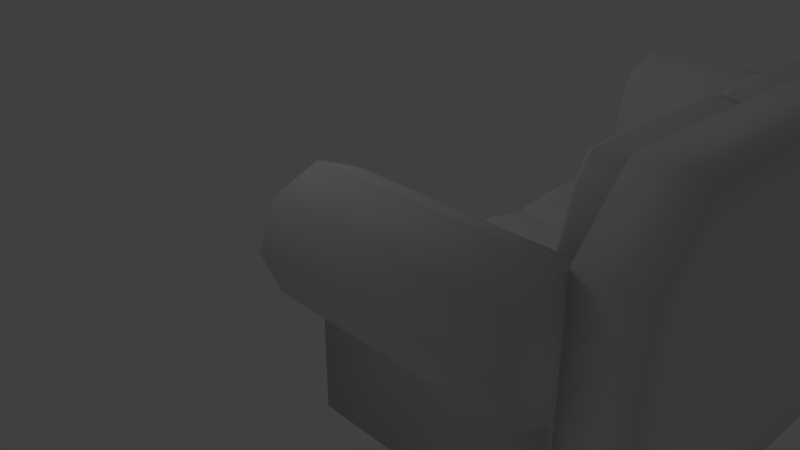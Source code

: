 # Source: couch.blend  (saved by Blender 2.79.0; exported with 4.5.12 LTS)
import bpy
from mathutils import Matrix  # noqa: F401  (used for matrix-valued properties, if any)

bpy.ops.wm.read_factory_settings(use_empty=True)
scene = bpy.context.scene
scene.name = 'Scene'

# ---- collections
col_collection_1 = bpy.data.collections.new('Collection 1'); scene.collection.children.link(col_collection_1)

# ---- world
world_world = bpy.data.worlds.new('World'); scene.world = world_world
world_world.color = (0.05088, 0.05088, 0.05088)
world_world.use_sun_shadow = False
world_world.sun_shadow_jitter_overblur = 0.0
world_world.cycles.sampling_method = 'MANUAL'

# ---- cameras
cam_camera = bpy.data.cameras.new('Camera')
cam_camera.clip_end = 100.0
cam_camera.lens = 35.0
cam_camera.sensor_width = 32.0
cam_camera.sensor_height = 18.0
cam_camera.ortho_scale = 7.314
cam_camera.dof.focus_distance = 0.0

# ---- lights
light_lamp = bpy.data.lights.new('Lamp', 'POINT')
light_lamp.transmission_factor = 0.0
light_lamp.cutoff_distance = 30.0
light_lamp.energy = 100.0
light_lamp.shadow_buffer_clip_start = 1.001
light_lamp.shadow_soft_size = 2.107
light_lamp.shadow_maximum_resolution = 0.006
light_lamp.use_absolute_resolution = True

# ---- meshes
me_cube_004 = bpy.data.meshes.new('Cube.004')
me_cube_004.from_pydata([(-1.515, -1.515, -0.4437), (-1.515, -1.515, 0.4437), (-1.64, 0.2815, -0.4437), (-1.64, 0.2815, 0.4437), (0.2815, -1.64, -0.4437), (0.2815, -1.64, 0.4437), (-1.528, -1.528, 5.96e-08), (-1.64, -0.6482, -0.4437), (-1.515, 1.274, 0.4437), (-1.515, 1.274, -0.4437), (0.2815, 1.336, -0.4437), (0.2815, 1.336, 0.4437), (1.336, 0.2815, 0.4437), (1.336, 0.2815, -0.4437), (1.274, -1.515, -0.4437), (1.274, -1.515, 0.4437), (1.274, 1.274, 0.4437), (1.274, 1.274, -0.4437), (-1.349, 0.2529, -0.5925), (-1.317, -1.317, -0.5904), (-1.317, -1.317, 0.5904), (-1.349, 0.2529, 0.5925), (0.2503, 0.2503, -0.5986), (0.2503, 0.2503, 0.5986), (0.2529, -1.349, 0.5925), (1.121, -1.317, 0.5904), (0.2529, -1.349, -0.5925), (0.2529, 1.136, -0.5925), (-1.317, 1.121, -0.5904), (-1.317, 1.121, 0.5904), (0.2529, 1.136, 0.5925), (1.121, -1.317, -0.5904), (1.136, 0.2529, -0.5925), (1.136, 0.2529, 0.5925), (1.121, 1.121, -0.5904), (1.121, 1.121, 0.5904), (-1.64, -0.6482, 0.4437), (-1.653, 0.2841, 5.96e-08), (-1.549, 0.2672, -0.5493), (-1.432, 1.205, -0.5493), (0.8401, -1.64, 0.4437), (1.205, 1.205, -0.5493), (1.263, 0.2672, -0.5493), (0.2841, -1.653, 5.96e-08), (-0.6482, -1.64, -0.4437), (-0.6482, -1.64, 0.4437), (-1.528, 1.284, 5.96e-08), (-0.6482, 1.336, -0.4437), (-0.6482, 1.336, 0.4437), (0.2841, 1.347, 5.96e-08), (0.2672, -1.549, -0.5493), (-1.432, -1.432, -0.5493), (-1.64, 0.8401, -0.4437), (-1.64, 0.8401, 0.4437), (1.347, 0.2841, 5.96e-08), (1.336, -0.6482, -0.4437), (1.336, -0.6482, 0.4437), (1.284, -1.528, 5.96e-08), (1.284, 1.284, 5.96e-08), (1.336, 0.8401, -0.4437), (1.336, 0.8401, 0.4437), (-1.549, 0.2672, 0.5493), (0.8401, 1.336, 0.4437), (0.8401, 1.336, -0.4437), (0.8401, -1.64, -0.4437), (-1.432, -1.432, 0.5493), (-1.349, -0.5754, -0.5925), (-1.349, -0.5754, 0.5925), (-0.5702, 0.2503, -0.5986), (-0.5702, 0.2503, 0.5986), (0.749, -1.349, 0.5925), (0.2503, -0.5702, -0.5986), (0.2503, -0.5702, 0.5986), (-0.5754, -1.349, -0.5925), (-0.5754, -1.349, 0.5925), (-0.5754, 1.136, -0.5925), (-0.5754, 1.136, 0.5925), (0.2503, 0.7425, -0.5986), (0.2503, 0.7425, 0.5986), (-1.349, 0.749, -0.5925), (-1.349, 0.749, 0.5925), (1.136, -0.5754, -0.5925), (1.136, -0.5754, 0.5925), (1.136, 0.749, -0.5925), (1.136, 0.749, 0.5925), (0.7425, 0.2503, 0.5986), (0.749, 1.136, 0.5925), (0.749, 1.136, -0.5925), (0.749, -1.349, -0.5925), (0.7425, 0.2503, -0.5986), (0.2672, -1.549, 0.5493), (1.205, 1.205, 0.5493), (1.263, 0.2672, 0.5493), (-1.432, 1.205, 0.5493), (0.2672, 1.263, -0.5493), (0.2672, 1.263, 0.5493), (1.205, -1.432, 0.5493), (1.205, -1.432, -0.5493), (0.7945, -1.549, -0.5493), (-1.549, -0.6118, -0.5493), (1.263, -0.6118, 0.5493), (0.7945, 1.263, -0.5493), (-0.6118, 1.263, 0.5493), (1.263, -0.6118, -0.5493), (0.7945, -1.549, 0.5493), (0.7945, 1.263, 0.5493), (0.7425, 0.7425, -0.5986), (0.7425, -0.5702, -0.5986), (-0.5702, 0.7425, 0.5986), (-0.5702, 0.7425, -0.5986), (-0.5702, -0.5702, 0.5986), (-0.5702, -0.5702, -0.5986), (0.7425, -0.5702, 0.5986), (0.7425, 0.7425, 0.5986), (-1.549, -0.6118, 0.5493), (-0.6118, -1.549, -0.5493), (0.8466, -1.653, 5.96e-08), (0.8466, 1.347, 5.96e-08), (1.347, -0.6534, 5.96e-08), (1.347, 0.8466, 5.96e-08), (-1.653, 0.8466, 5.96e-08), (1.263, 0.7945, -0.5493), (-1.549, 0.7945, -0.5493), (-0.6534, 1.347, 5.96e-08), (-0.6118, -1.549, 0.5493), (1.263, 0.7945, 0.5493), (-0.6534, -1.653, 5.96e-08), (-1.549, 0.7945, 0.5493), (-0.6118, 1.263, -0.5493), (-1.653, -0.6534, 5.96e-08)], [], [(129, 36, 3, 37), (128, 94, 27, 75), (127, 61, 21, 80), (126, 45, 1, 6), (125, 91, 35, 84), (124, 90, 24, 74), (123, 48, 11, 49), (122, 39, 28, 79), (121, 42, 32, 83), (120, 53, 8, 46), (119, 59, 17, 58), (118, 56, 15, 57), (117, 62, 16, 58), (116, 64, 14, 57), (115, 51, 19, 73), (114, 65, 20, 67), (113, 85, 33, 84), (112, 70, 25, 82), (111, 71, 26, 73), (110, 67, 20, 74), (109, 79, 28, 75), (108, 78, 30, 76), (107, 89, 32, 81), (106, 87, 34, 83), (105, 95, 30, 86), (104, 96, 25, 70), (103, 97, 31, 81), (102, 93, 29, 76), (101, 41, 34, 87), (100, 92, 33, 82), (99, 38, 18, 66), (98, 50, 26, 88), (97, 98, 88, 31), (14, 64, 98, 97), (64, 4, 50, 98), (51, 99, 66, 19), (0, 7, 99, 51), (7, 2, 38, 99), (96, 100, 82, 25), (15, 56, 100, 96), (56, 12, 92, 100), (94, 101, 87, 27), (10, 63, 101, 94), (63, 17, 41, 101), (95, 102, 76, 30), (11, 48, 102, 95), (48, 8, 93, 102), (42, 103, 81, 32), (13, 55, 103, 42), (55, 14, 97, 103), (90, 104, 70, 24), (5, 40, 104, 90), (40, 15, 96, 104), (91, 105, 86, 35), (16, 62, 105, 91), (62, 11, 95, 105), (89, 106, 83, 32), (22, 77, 106, 89), (77, 27, 87, 106), (88, 107, 81, 31), (26, 71, 107, 88), (71, 22, 89, 107), (80, 108, 76, 29), (21, 69, 108, 80), (69, 23, 78, 108), (77, 109, 75, 27), (22, 68, 109, 77), (68, 18, 79, 109), (72, 110, 74, 24), (23, 69, 110, 72), (69, 21, 67, 110), (66, 111, 73, 19), (18, 68, 111, 66), (68, 22, 71, 111), (85, 112, 82, 33), (23, 72, 112, 85), (72, 24, 70, 112), (86, 113, 84, 35), (30, 78, 113, 86), (78, 23, 85, 113), (61, 114, 67, 21), (3, 36, 114, 61), (36, 1, 65, 114), (50, 115, 73, 26), (4, 44, 115, 50), (44, 0, 51, 115), (40, 116, 57, 15), (5, 43, 116, 40), (43, 4, 64, 116), (63, 117, 58, 17), (10, 49, 117, 63), (49, 11, 62, 117), (55, 118, 57, 14), (13, 54, 118, 55), (54, 12, 56, 118), (60, 119, 58, 16), (12, 54, 119, 60), (54, 13, 59, 119), (52, 120, 46, 9), (2, 37, 120, 52), (37, 3, 53, 120), (41, 121, 83, 34), (17, 59, 121, 41), (59, 13, 42, 121), (38, 122, 79, 18), (2, 52, 122, 38), (52, 9, 39, 122), (47, 123, 49, 10), (9, 46, 123, 47), (46, 8, 48, 123), (65, 124, 74, 20), (1, 45, 124, 65), (45, 5, 90, 124), (92, 125, 84, 33), (12, 60, 125, 92), (60, 16, 91, 125), (44, 126, 6, 0), (4, 43, 126, 44), (43, 5, 45, 126), (93, 127, 80, 29), (8, 53, 127, 93), (53, 3, 61, 127), (39, 128, 75, 28), (9, 47, 128, 39), (47, 10, 94, 128), (7, 129, 37, 2), (0, 6, 129, 7), (6, 1, 36, 129)])
me_cube_004.polygons.foreach_set('use_smooth', [True] * 128)
_uv = me_cube_004.uv_layers.new(name='UVMap')
_uv.uv.foreach_set('vector', [0.4883, 0.6548, 0.5672, 0.6558, 0.5672, 0.821, 0.4883, 0.8214, 0.6667, 0.0, 0.8229, 4.175e-05, 0.8202, 0.02284, 0.673, 0.0228, 0.5, 0.08329, 0.5, 0.177, 0.4645, 0.1797, 0.4645, 0.09151, 0.6836, 0.6548, 0.6048, 0.6558, 0.6048, 0.5024, 0.6836, 0.5001, 6.358e-08, 0.08342, 0.01042, 0.0105, 0.02542, 0.0255, 0.0228, 0.09163, 0.3333, 0.5, 0.1771, 0.5, 0.1798, 0.4645, 0.327, 0.4645, 0.09766, 0.8447, 0.01878, 0.8437, 0.01878, 0.6784, 0.09766, 0.678, 0.5, 0.08329, 0.5208, 0.01038, 0.5412, 0.02538, 0.5355, 0.09151, 1.0, 0.08342, 1.0, 0.1772, 0.9772, 0.1798, 0.9772, 0.09163, 0.4883, 0.9213, 0.5672, 0.9202, 0.5672, 0.998, 0.4883, 0.9998, 0.293, 0.578, 0.2141, 0.5791, 0.2141, 0.5019, 0.293, 0.5001, 0.293, 0.8447, 0.3719, 0.8437, 0.3719, 0.9977, 0.293, 1.0, 0.09766, 0.578, 0.01878, 0.5791, 0.01878, 0.5019, 0.09766, 0.5001, 0.6836, 0.9213, 0.7625, 0.9202, 0.7625, 0.998, 0.6836, 0.9998, 0.6667, 0.5, 0.5208, 0.4791, 0.5412, 0.4587, 0.673, 0.4645, 0.5, 0.3333, 0.4792, 0.4791, 0.4588, 0.4587, 0.4645, 0.3269, 0.09273, 0.09279, 0.09273, 0.1803, 0.0228, 0.1798, 0.0228, 0.09163, 0.09273, 0.3261, 0.09155, 0.4645, 0.02542, 0.4588, 0.0228, 0.3271, 0.6739, 0.3261, 0.8198, 0.3261, 0.8202, 0.4645, 0.673, 0.4645, 0.3261, 0.3261, 0.4645, 0.3269, 0.4588, 0.4587, 0.327, 0.4645, 0.6739, 0.09273, 0.5355, 0.09151, 0.5412, 0.02538, 0.673, 0.0228, 0.3261, 0.09273, 0.1802, 0.09276, 0.1798, 0.02284, 0.327, 0.0228, 0.9073, 0.3261, 0.9073, 0.1803, 0.9772, 0.1798, 0.9772, 0.3271, 0.9073, 0.09279, 0.9084, 0.02286, 0.9746, 0.0255, 0.9772, 0.09163, 0.08333, 6.687e-05, 0.1771, 4.179e-05, 0.1798, 0.02284, 0.09155, 0.02286, 0.08333, 0.5001, 0.01042, 0.4792, 0.02542, 0.4588, 0.09155, 0.4645, 1.0, 0.3334, 0.9896, 0.4792, 0.9746, 0.4588, 0.9772, 0.3271, 0.3333, 0.0, 0.4792, 0.01038, 0.4588, 0.02538, 0.327, 0.0228, 0.9167, 6.682e-05, 0.9896, 0.0105, 0.9746, 0.0255, 0.9084, 0.02286, 0.0, 0.3334, 4.239e-08, 0.1772, 0.0228, 0.1798, 0.0228, 0.3271, 0.5, 0.3333, 0.5, 0.177, 0.5355, 0.1797, 0.5355, 0.3269, 0.9167, 0.5001, 0.8229, 0.5, 0.8202, 0.4645, 0.9084, 0.4645, 0.9896, 0.4792, 0.9167, 0.5001, 0.9084, 0.4645, 0.9746, 0.4588, 0.7625, 0.998, 0.7625, 0.9202, 0.7813, 0.9127, 0.7813, 0.9863, 0.7625, 0.9202, 0.7625, 0.821, 0.7813, 0.819, 0.7813, 0.9127, 0.5208, 0.4791, 0.5, 0.3333, 0.5355, 0.3269, 0.5412, 0.4587, 0.4094, 0.5024, 0.4094, 0.6558, 0.3907, 0.6628, 0.3907, 0.5177, 0.4094, 0.6558, 0.4094, 0.821, 0.3907, 0.819, 0.3907, 0.6628, 0.01042, 0.4792, 0.0, 0.3334, 0.0228, 0.3271, 0.02542, 0.4588, 0.3719, 0.9977, 0.3719, 0.8437, 0.3907, 0.837, 0.3907, 0.9826, 0.3719, 0.8437, 0.3719, 0.6784, 0.3907, 0.6808, 0.3907, 0.837, 0.8229, 4.175e-05, 0.9167, 6.682e-05, 0.9084, 0.02286, 0.8202, 0.02284, 0.1765, 0.6784, 0.1765, 0.5791, 0.1953, 0.587, 0.1953, 0.6808, 0.1765, 0.5791, 0.1765, 0.5019, 0.1953, 0.5139, 0.1953, 0.587, 0.1771, 4.179e-05, 0.3333, 0.0, 0.327, 0.0228, 0.1798, 0.02284, 0.01878, 0.6784, 0.01878, 0.8437, 6.358e-08, 0.837, 3.179e-08, 0.6808, 0.01878, 0.8437, 0.01878, 0.9977, 6.358e-08, 0.9826, 6.358e-08, 0.837, 1.0, 0.1772, 1.0, 0.3334, 0.9772, 0.3271, 0.9772, 0.1798, 0.2141, 0.6784, 0.2141, 0.8437, 0.1953, 0.837, 0.1953, 0.6808, 0.2141, 0.8437, 0.2141, 0.9977, 0.1953, 0.9826, 0.1953, 0.837, 0.1771, 0.5, 0.08333, 0.5001, 0.09155, 0.4645, 0.1798, 0.4645, 0.6048, 0.821, 0.6048, 0.9202, 0.586, 0.9127, 0.586, 0.819, 0.6048, 0.9202, 0.6048, 0.998, 0.586, 0.9863, 0.586, 0.9127, 0.01042, 0.0105, 0.08333, 6.687e-05, 0.09155, 0.02286, 0.02542, 0.0255, 0.01878, 0.5019, 0.01878, 0.5791, 1.06e-08, 0.587, 0.0, 0.5139, 0.01878, 0.5791, 0.01878, 0.6784, 3.179e-08, 0.6808, 1.06e-08, 0.587, 0.9073, 0.1803, 0.9073, 0.09279, 0.9772, 0.09163, 0.9772, 0.1798, 0.8198, 0.1803, 0.8198, 0.09276, 0.9073, 0.09279, 0.9073, 0.1803, 0.8198, 0.09276, 0.8202, 0.02284, 0.9084, 0.02286, 0.9073, 0.09279, 0.9084, 0.4645, 0.9073, 0.3261, 0.9772, 0.3271, 0.9746, 0.4588, 0.8202, 0.4645, 0.8198, 0.3261, 0.9073, 0.3261, 0.9084, 0.4645, 0.8198, 0.3261, 0.8198, 0.1803, 0.9073, 0.1803, 0.9073, 0.3261, 0.4645, 0.09151, 0.3261, 0.09273, 0.327, 0.0228, 0.4588, 0.02538, 0.4645, 0.1797, 0.3261, 0.1802, 0.3261, 0.09273, 0.4645, 0.09151, 0.3261, 0.1802, 0.1802, 0.1803, 0.1802, 0.09276, 0.3261, 0.09273, 0.8198, 0.09276, 0.6739, 0.09273, 0.673, 0.0228, 0.8202, 0.02284, 0.8198, 0.1803, 0.6739, 0.1802, 0.6739, 0.09273, 0.8198, 0.09276, 0.6739, 0.1802, 0.5355, 0.1797, 0.5355, 0.09151, 0.6739, 0.09273, 0.1802, 0.3261, 0.3261, 0.3261, 0.327, 0.4645, 0.1798, 0.4645, 0.1802, 0.1803, 0.3261, 0.1802, 0.3261, 0.3261, 0.1802, 0.3261, 0.3261, 0.1802, 0.4645, 0.1797, 0.4645, 0.3269, 0.3261, 0.3261, 0.5355, 0.3269, 0.6739, 0.3261, 0.673, 0.4645, 0.5412, 0.4587, 0.5355, 0.1797, 0.6739, 0.1802, 0.6739, 0.3261, 0.5355, 0.3269, 0.6739, 0.1802, 0.8198, 0.1803, 0.8198, 0.3261, 0.6739, 0.3261, 0.09273, 0.1803, 0.09273, 0.3261, 0.0228, 0.3271, 0.0228, 0.1798, 0.1802, 0.1803, 0.1802, 0.3261, 0.09273, 0.3261, 0.09273, 0.1803, 0.1802, 0.3261, 0.1798, 0.4645, 0.09155, 0.4645, 0.09273, 0.3261, 0.09155, 0.02286, 0.09273, 0.09279, 0.0228, 0.09163, 0.02542, 0.0255, 0.1798, 0.02284, 0.1802, 0.09276, 0.09273, 0.09279, 0.09155, 0.02286, 0.1802, 0.09276, 0.1802, 0.1803, 0.09273, 0.1803, 0.09273, 0.09279, 0.5, 0.177, 0.5, 0.3333, 0.4645, 0.3269, 0.4645, 0.1797, 0.5672, 0.821, 0.5672, 0.6558, 0.586, 0.6628, 0.586, 0.819, 0.5672, 0.6558, 0.5672, 0.5024, 0.586, 0.5177, 0.586, 0.6628, 0.8229, 0.5, 0.6667, 0.5, 0.673, 0.4645, 0.8202, 0.4645, 0.7625, 0.821, 0.7625, 0.6558, 0.7813, 0.6628, 0.7813, 0.819, 0.7625, 0.6558, 0.7625, 0.5024, 0.7813, 0.5177, 0.7813, 0.6628, 0.6048, 0.9202, 0.6836, 0.9213, 0.6836, 0.9998, 0.6048, 0.998, 0.6048, 0.821, 0.6836, 0.8214, 0.6836, 0.9213, 0.6048, 0.9202, 0.6836, 0.8214, 0.7625, 0.821, 0.7625, 0.9202, 0.6836, 0.9213, 0.1765, 0.5791, 0.09766, 0.578, 0.09766, 0.5001, 0.1765, 0.5019, 0.1765, 0.6784, 0.09766, 0.678, 0.09766, 0.578, 0.1765, 0.5791, 0.09766, 0.678, 0.01878, 0.6784, 0.01878, 0.5791, 0.09766, 0.578, 0.2141, 0.8437, 0.293, 0.8447, 0.293, 1.0, 0.2141, 0.9977, 0.2141, 0.6784, 0.293, 0.678, 0.293, 0.8447, 0.2141, 0.8437, 0.293, 0.678, 0.3719, 0.6784, 0.3719, 0.8437, 0.293, 0.8447, 0.3719, 0.5791, 0.293, 0.578, 0.293, 0.5001, 0.3719, 0.5019, 0.3719, 0.6784, 0.293, 0.678, 0.293, 0.578, 0.3719, 0.5791, 0.293, 0.678, 0.2141, 0.6784, 0.2141, 0.5791, 0.293, 0.578, 0.4094, 0.9202, 0.4883, 0.9213, 0.4883, 0.9998, 0.4094, 0.998, 0.4094, 0.821, 0.4883, 0.8214, 0.4883, 0.9213, 0.4094, 0.9202, 0.4883, 0.8214, 0.5672, 0.821, 0.5672, 0.9202, 0.4883, 0.9213, 0.9896, 0.0105, 1.0, 0.08342, 0.9772, 0.09163, 0.9746, 0.0255, 0.2141, 0.5019, 0.2141, 0.5791, 0.1953, 0.587, 0.1953, 0.5139, 0.2141, 0.5791, 0.2141, 0.6784, 0.1953, 0.6808, 0.1953, 0.587, 0.5, 0.177, 0.5, 0.08329, 0.5355, 0.09151, 0.5355, 0.1797, 0.4094, 0.821, 0.4094, 0.9202, 0.3907, 0.9127, 0.3907, 0.819, 0.4094, 0.9202, 0.4094, 0.998, 0.3907, 0.9863, 0.3907, 0.9127, 0.1765, 0.8437, 0.09766, 0.8447, 0.09766, 0.678, 0.1765, 0.6784, 0.1765, 0.9977, 0.09766, 1.0, 0.09766, 0.8447, 0.1765, 0.8437, 0.09766, 1.0, 0.01878, 0.9977, 0.01878, 0.8437, 0.09766, 0.8447, 0.4792, 0.4791, 0.3333, 0.5, 0.327, 0.4645, 0.4588, 0.4587, 0.6048, 0.5024, 0.6048, 0.6558, 0.586, 0.6628, 0.586, 0.5177, 0.6048, 0.6558, 0.6048, 0.821, 0.586, 0.819, 0.586, 0.6628, 4.239e-08, 0.1772, 6.358e-08, 0.08342, 0.0228, 0.09163, 0.0228, 0.1798, 0.3719, 0.6784, 0.3719, 0.5791, 0.3907, 0.587, 0.3907, 0.6808, 0.3719, 0.5791, 0.3719, 0.5019, 0.3907, 0.5139, 0.3907, 0.587, 0.7625, 0.6558, 0.6836, 0.6548, 0.6836, 0.5001, 0.7625, 0.5024, 0.7625, 0.821, 0.6836, 0.8214, 0.6836, 0.6548, 0.7625, 0.6558, 0.6836, 0.8214, 0.6048, 0.821, 0.6048, 0.6558, 0.6836, 0.6548, 0.4792, 0.01038, 0.5, 0.08329, 0.4645, 0.09151, 0.4588, 0.02538, 0.5672, 0.998, 0.5672, 0.9202, 0.586, 0.9127, 0.586, 0.9863, 0.5672, 0.9202, 0.5672, 0.821, 0.586, 0.819, 0.586, 0.9127, 0.5208, 0.01038, 0.6667, 0.0, 0.673, 0.0228, 0.5412, 0.02538, 0.1765, 0.9977, 0.1765, 0.8437, 0.1953, 0.837, 0.1953, 0.9826, 0.1765, 0.8437, 0.1765, 0.6784, 0.1953, 0.6808, 0.1953, 0.837, 0.4094, 0.6558, 0.4883, 0.6548, 0.4883, 0.8214, 0.4094, 0.821, 0.4094, 0.5024, 0.4883, 0.5001, 0.4883, 0.6548, 0.4094, 0.6558, 0.4883, 0.5001, 0.5672, 0.5024, 0.5672, 0.6558, 0.4883, 0.6548])
me_cube_004.use_remesh_preserve_volume = False
me_cube_004.use_remesh_preserve_attributes = False
me_cube_004.use_mirror_vertex_groups = False
me_cube_004.update()
me_cube_003 = bpy.data.meshes.new('Cube.003')
me_cube_003.from_pydata([(-1.515, -1.515, -0.4437), (-1.515, -1.515, 0.4437), (-1.64, 0.2815, -0.4437), (-1.64, 0.2815, 0.4437), (0.2815, -1.64, -0.4437), (0.2815, -1.64, 0.4437), (-1.528, -1.528, 5.96e-08), (-1.64, -0.6482, -0.4437), (-1.515, 1.274, 0.4437), (-1.515, 1.274, -0.4437), (0.2815, 1.336, -0.4437), (0.2815, 1.336, 0.4437), (1.336, 0.2815, 0.4437), (1.336, 0.2815, -0.4437), (1.274, -1.515, -0.4437), (1.274, -1.515, 0.4437), (1.274, 1.274, 0.4437), (1.274, 1.274, -0.4437), (-1.349, 0.2529, -0.5925), (-1.317, -1.317, -0.5904), (-1.317, -1.317, 0.5904), (-1.349, 0.2529, 0.5925), (0.2503, 0.2503, -0.5986), (0.2503, 0.2503, 0.5986), (0.2529, -1.349, 0.5925), (1.121, -1.317, 0.5904), (0.2529, -1.349, -0.5925), (0.2529, 1.136, -0.5925), (-1.317, 1.121, -0.5904), (-1.317, 1.121, 0.5904), (0.2529, 1.136, 0.5925), (1.121, -1.317, -0.5904), (1.136, 0.2529, -0.5925), (1.136, 0.2529, 0.5925), (1.121, 1.121, -0.5904), (1.121, 1.121, 0.5904), (-1.64, -0.6482, 0.4437), (-1.653, 0.2841, 5.96e-08), (-1.549, 0.2672, -0.5493), (-1.432, 1.205, -0.5493), (0.8401, -1.64, 0.4437), (1.205, 1.205, -0.5493), (1.263, 0.2672, -0.5493), (0.2841, -1.653, 5.96e-08), (-0.6482, -1.64, -0.4437), (-0.6482, -1.64, 0.4437), (-1.528, 1.284, 5.96e-08), (-0.6482, 1.336, -0.4437), (-0.6482, 1.336, 0.4437), (0.2841, 1.347, 5.96e-08), (0.2672, -1.549, -0.5493), (-1.432, -1.432, -0.5493), (-1.64, 0.8401, -0.4437), (-1.64, 0.8401, 0.4437), (1.347, 0.2841, 5.96e-08), (1.336, -0.6482, -0.4437), (1.336, -0.6482, 0.4437), (1.284, -1.528, 5.96e-08), (1.284, 1.284, 5.96e-08), (1.336, 0.8401, -0.4437), (1.336, 0.8401, 0.4437), (-1.549, 0.2672, 0.5493), (0.8401, 1.336, 0.4437), (0.8401, 1.336, -0.4437), (0.8401, -1.64, -0.4437), (-1.432, -1.432, 0.5493), (-1.349, -0.5754, -0.5925), (-1.349, -0.5754, 0.5925), (-0.5702, 0.2503, -0.5986), (-0.5702, 0.2503, 0.5986), (0.749, -1.349, 0.5925), (0.2503, -0.5702, -0.5986), (0.2503, -0.5702, 0.5986), (-0.5754, -1.349, -0.5925), (-0.5754, -1.349, 0.5925), (-0.5754, 1.136, -0.5925), (-0.5754, 1.136, 0.5925), (0.2503, 0.7425, -0.5986), (0.2503, 0.7425, 0.5986), (-1.349, 0.749, -0.5925), (-1.349, 0.749, 0.5925), (1.136, -0.5754, -0.5925), (1.136, -0.5754, 0.5925), (1.136, 0.749, -0.5925), (1.136, 0.749, 0.5925), (0.7425, 0.2503, 0.5986), (0.749, 1.136, 0.5925), (0.749, 1.136, -0.5925), (0.749, -1.349, -0.5925), (0.7425, 0.2503, -0.5986), (0.2672, -1.549, 0.5493), (1.205, 1.205, 0.5493), (1.263, 0.2672, 0.5493), (-1.432, 1.205, 0.5493), (0.2672, 1.263, -0.5493), (0.2672, 1.263, 0.5493), (1.205, -1.432, 0.5493), (1.205, -1.432, -0.5493), (0.7945, -1.549, -0.5493), (-1.549, -0.6118, -0.5493), (1.263, -0.6118, 0.5493), (0.7945, 1.263, -0.5493), (-0.6118, 1.263, 0.5493), (1.263, -0.6118, -0.5493), (0.7945, -1.549, 0.5493), (0.7945, 1.263, 0.5493), (0.7425, 0.7425, -0.5986), (0.7425, -0.5702, -0.5986), (-0.5702, 0.7425, 0.5986), (-0.5702, 0.7425, -0.5986), (-0.5702, -0.5702, 0.5986), (-0.5702, -0.5702, -0.5986), (0.7425, -0.5702, 0.5986), (0.7425, 0.7425, 0.5986), (-1.549, -0.6118, 0.5493), (-0.6118, -1.549, -0.5493), (0.8466, -1.653, 5.96e-08), (0.8466, 1.347, 5.96e-08), (1.347, -0.6534, 5.96e-08), (1.347, 0.8466, 5.96e-08), (-1.653, 0.8466, 5.96e-08), (1.263, 0.7945, -0.5493), (-1.549, 0.7945, -0.5493), (-0.6534, 1.347, 5.96e-08), (-0.6118, -1.549, 0.5493), (1.263, 0.7945, 0.5493), (-0.6534, -1.653, 5.96e-08), (-1.549, 0.7945, 0.5493), (-0.6118, 1.263, -0.5493), (-1.653, -0.6534, 5.96e-08)], [], [(129, 36, 3, 37), (128, 94, 27, 75), (127, 61, 21, 80), (126, 45, 1, 6), (125, 91, 35, 84), (124, 90, 24, 74), (123, 48, 11, 49), (122, 39, 28, 79), (121, 42, 32, 83), (120, 53, 8, 46), (119, 59, 17, 58), (118, 56, 15, 57), (117, 62, 16, 58), (116, 64, 14, 57), (115, 51, 19, 73), (114, 65, 20, 67), (113, 85, 33, 84), (112, 70, 25, 82), (111, 71, 26, 73), (110, 67, 20, 74), (109, 79, 28, 75), (108, 78, 30, 76), (107, 89, 32, 81), (106, 87, 34, 83), (105, 95, 30, 86), (104, 96, 25, 70), (103, 97, 31, 81), (102, 93, 29, 76), (101, 41, 34, 87), (100, 92, 33, 82), (99, 38, 18, 66), (98, 50, 26, 88), (97, 98, 88, 31), (14, 64, 98, 97), (64, 4, 50, 98), (51, 99, 66, 19), (0, 7, 99, 51), (7, 2, 38, 99), (96, 100, 82, 25), (15, 56, 100, 96), (56, 12, 92, 100), (94, 101, 87, 27), (10, 63, 101, 94), (63, 17, 41, 101), (95, 102, 76, 30), (11, 48, 102, 95), (48, 8, 93, 102), (42, 103, 81, 32), (13, 55, 103, 42), (55, 14, 97, 103), (90, 104, 70, 24), (5, 40, 104, 90), (40, 15, 96, 104), (91, 105, 86, 35), (16, 62, 105, 91), (62, 11, 95, 105), (89, 106, 83, 32), (22, 77, 106, 89), (77, 27, 87, 106), (88, 107, 81, 31), (26, 71, 107, 88), (71, 22, 89, 107), (80, 108, 76, 29), (21, 69, 108, 80), (69, 23, 78, 108), (77, 109, 75, 27), (22, 68, 109, 77), (68, 18, 79, 109), (72, 110, 74, 24), (23, 69, 110, 72), (69, 21, 67, 110), (66, 111, 73, 19), (18, 68, 111, 66), (68, 22, 71, 111), (85, 112, 82, 33), (23, 72, 112, 85), (72, 24, 70, 112), (86, 113, 84, 35), (30, 78, 113, 86), (78, 23, 85, 113), (61, 114, 67, 21), (3, 36, 114, 61), (36, 1, 65, 114), (50, 115, 73, 26), (4, 44, 115, 50), (44, 0, 51, 115), (40, 116, 57, 15), (5, 43, 116, 40), (43, 4, 64, 116), (63, 117, 58, 17), (10, 49, 117, 63), (49, 11, 62, 117), (55, 118, 57, 14), (13, 54, 118, 55), (54, 12, 56, 118), (60, 119, 58, 16), (12, 54, 119, 60), (54, 13, 59, 119), (52, 120, 46, 9), (2, 37, 120, 52), (37, 3, 53, 120), (41, 121, 83, 34), (17, 59, 121, 41), (59, 13, 42, 121), (38, 122, 79, 18), (2, 52, 122, 38), (52, 9, 39, 122), (47, 123, 49, 10), (9, 46, 123, 47), (46, 8, 48, 123), (65, 124, 74, 20), (1, 45, 124, 65), (45, 5, 90, 124), (92, 125, 84, 33), (12, 60, 125, 92), (60, 16, 91, 125), (44, 126, 6, 0), (4, 43, 126, 44), (43, 5, 45, 126), (93, 127, 80, 29), (8, 53, 127, 93), (53, 3, 61, 127), (39, 128, 75, 28), (9, 47, 128, 39), (47, 10, 94, 128), (7, 129, 37, 2), (0, 6, 129, 7), (6, 1, 36, 129)])
me_cube_003.polygons.foreach_set('use_smooth', [True] * 128)
_uv = me_cube_003.uv_layers.new(name='UVMap')
_uv.uv.foreach_set('vector', [0.4883, 0.6548, 0.5672, 0.6558, 0.5672, 0.821, 0.4883, 0.8214, 0.6667, 0.0, 0.8229, 4.175e-05, 0.8202, 0.02284, 0.673, 0.0228, 0.5, 0.08329, 0.5, 0.177, 0.4645, 0.1797, 0.4645, 0.09151, 0.6836, 0.6548, 0.6048, 0.6558, 0.6048, 0.5024, 0.6836, 0.5001, 6.358e-08, 0.08342, 0.01042, 0.0105, 0.02542, 0.0255, 0.0228, 0.09163, 0.3333, 0.5, 0.1771, 0.5, 0.1798, 0.4645, 0.327, 0.4645, 0.09766, 0.8447, 0.01878, 0.8437, 0.01878, 0.6784, 0.09766, 0.678, 0.5, 0.08329, 0.5208, 0.01038, 0.5412, 0.02538, 0.5355, 0.09151, 1.0, 0.08342, 1.0, 0.1772, 0.9772, 0.1798, 0.9772, 0.09163, 0.4883, 0.9213, 0.5672, 0.9202, 0.5672, 0.998, 0.4883, 0.9998, 0.293, 0.578, 0.2141, 0.5791, 0.2141, 0.5019, 0.293, 0.5001, 0.293, 0.8447, 0.3719, 0.8437, 0.3719, 0.9977, 0.293, 1.0, 0.09766, 0.578, 0.01878, 0.5791, 0.01878, 0.5019, 0.09766, 0.5001, 0.6836, 0.9213, 0.7625, 0.9202, 0.7625, 0.998, 0.6836, 0.9998, 0.6667, 0.5, 0.5208, 0.4791, 0.5412, 0.4587, 0.673, 0.4645, 0.5, 0.3333, 0.4792, 0.4791, 0.4588, 0.4587, 0.4645, 0.3269, 0.09273, 0.09279, 0.09273, 0.1803, 0.0228, 0.1798, 0.0228, 0.09163, 0.09273, 0.3261, 0.09155, 0.4645, 0.02542, 0.4588, 0.0228, 0.3271, 0.6739, 0.3261, 0.8198, 0.3261, 0.8202, 0.4645, 0.673, 0.4645, 0.3261, 0.3261, 0.4645, 0.3269, 0.4588, 0.4587, 0.327, 0.4645, 0.6739, 0.09273, 0.5355, 0.09151, 0.5412, 0.02538, 0.673, 0.0228, 0.3261, 0.09273, 0.1802, 0.09276, 0.1798, 0.02284, 0.327, 0.0228, 0.9073, 0.3261, 0.9073, 0.1803, 0.9772, 0.1798, 0.9772, 0.3271, 0.9073, 0.09279, 0.9084, 0.02286, 0.9746, 0.0255, 0.9772, 0.09163, 0.08333, 6.687e-05, 0.1771, 4.179e-05, 0.1798, 0.02284, 0.09155, 0.02286, 0.08333, 0.5001, 0.01042, 0.4792, 0.02542, 0.4588, 0.09155, 0.4645, 1.0, 0.3334, 0.9896, 0.4792, 0.9746, 0.4588, 0.9772, 0.3271, 0.3333, 0.0, 0.4792, 0.01038, 0.4588, 0.02538, 0.327, 0.0228, 0.9167, 6.682e-05, 0.9896, 0.0105, 0.9746, 0.0255, 0.9084, 0.02286, 0.0, 0.3334, 4.239e-08, 0.1772, 0.0228, 0.1798, 0.0228, 0.3271, 0.5, 0.3333, 0.5, 0.177, 0.5355, 0.1797, 0.5355, 0.3269, 0.9167, 0.5001, 0.8229, 0.5, 0.8202, 0.4645, 0.9084, 0.4645, 0.9896, 0.4792, 0.9167, 0.5001, 0.9084, 0.4645, 0.9746, 0.4588, 0.7625, 0.998, 0.7625, 0.9202, 0.7813, 0.9127, 0.7813, 0.9863, 0.7625, 0.9202, 0.7625, 0.821, 0.7813, 0.819, 0.7813, 0.9127, 0.5208, 0.4791, 0.5, 0.3333, 0.5355, 0.3269, 0.5412, 0.4587, 0.4094, 0.5024, 0.4094, 0.6558, 0.3907, 0.6628, 0.3907, 0.5177, 0.4094, 0.6558, 0.4094, 0.821, 0.3907, 0.819, 0.3907, 0.6628, 0.01042, 0.4792, 0.0, 0.3334, 0.0228, 0.3271, 0.02542, 0.4588, 0.3719, 0.9977, 0.3719, 0.8437, 0.3907, 0.837, 0.3907, 0.9826, 0.3719, 0.8437, 0.3719, 0.6784, 0.3907, 0.6808, 0.3907, 0.837, 0.8229, 4.175e-05, 0.9167, 6.682e-05, 0.9084, 0.02286, 0.8202, 0.02284, 0.1765, 0.6784, 0.1765, 0.5791, 0.1953, 0.587, 0.1953, 0.6808, 0.1765, 0.5791, 0.1765, 0.5019, 0.1953, 0.5139, 0.1953, 0.587, 0.1771, 4.179e-05, 0.3333, 0.0, 0.327, 0.0228, 0.1798, 0.02284, 0.01878, 0.6784, 0.01878, 0.8437, 6.358e-08, 0.837, 3.179e-08, 0.6808, 0.01878, 0.8437, 0.01878, 0.9977, 6.358e-08, 0.9826, 6.358e-08, 0.837, 1.0, 0.1772, 1.0, 0.3334, 0.9772, 0.3271, 0.9772, 0.1798, 0.2141, 0.6784, 0.2141, 0.8437, 0.1953, 0.837, 0.1953, 0.6808, 0.2141, 0.8437, 0.2141, 0.9977, 0.1953, 0.9826, 0.1953, 0.837, 0.1771, 0.5, 0.08333, 0.5001, 0.09155, 0.4645, 0.1798, 0.4645, 0.6048, 0.821, 0.6048, 0.9202, 0.586, 0.9127, 0.586, 0.819, 0.6048, 0.9202, 0.6048, 0.998, 0.586, 0.9863, 0.586, 0.9127, 0.01042, 0.0105, 0.08333, 6.687e-05, 0.09155, 0.02286, 0.02542, 0.0255, 0.01878, 0.5019, 0.01878, 0.5791, 1.06e-08, 0.587, 0.0, 0.5139, 0.01878, 0.5791, 0.01878, 0.6784, 3.179e-08, 0.6808, 1.06e-08, 0.587, 0.9073, 0.1803, 0.9073, 0.09279, 0.9772, 0.09163, 0.9772, 0.1798, 0.8198, 0.1803, 0.8198, 0.09276, 0.9073, 0.09279, 0.9073, 0.1803, 0.8198, 0.09276, 0.8202, 0.02284, 0.9084, 0.02286, 0.9073, 0.09279, 0.9084, 0.4645, 0.9073, 0.3261, 0.9772, 0.3271, 0.9746, 0.4588, 0.8202, 0.4645, 0.8198, 0.3261, 0.9073, 0.3261, 0.9084, 0.4645, 0.8198, 0.3261, 0.8198, 0.1803, 0.9073, 0.1803, 0.9073, 0.3261, 0.4645, 0.09151, 0.3261, 0.09273, 0.327, 0.0228, 0.4588, 0.02538, 0.4645, 0.1797, 0.3261, 0.1802, 0.3261, 0.09273, 0.4645, 0.09151, 0.3261, 0.1802, 0.1802, 0.1803, 0.1802, 0.09276, 0.3261, 0.09273, 0.8198, 0.09276, 0.6739, 0.09273, 0.673, 0.0228, 0.8202, 0.02284, 0.8198, 0.1803, 0.6739, 0.1802, 0.6739, 0.09273, 0.8198, 0.09276, 0.6739, 0.1802, 0.5355, 0.1797, 0.5355, 0.09151, 0.6739, 0.09273, 0.1802, 0.3261, 0.3261, 0.3261, 0.327, 0.4645, 0.1798, 0.4645, 0.1802, 0.1803, 0.3261, 0.1802, 0.3261, 0.3261, 0.1802, 0.3261, 0.3261, 0.1802, 0.4645, 0.1797, 0.4645, 0.3269, 0.3261, 0.3261, 0.5355, 0.3269, 0.6739, 0.3261, 0.673, 0.4645, 0.5412, 0.4587, 0.5355, 0.1797, 0.6739, 0.1802, 0.6739, 0.3261, 0.5355, 0.3269, 0.6739, 0.1802, 0.8198, 0.1803, 0.8198, 0.3261, 0.6739, 0.3261, 0.09273, 0.1803, 0.09273, 0.3261, 0.0228, 0.3271, 0.0228, 0.1798, 0.1802, 0.1803, 0.1802, 0.3261, 0.09273, 0.3261, 0.09273, 0.1803, 0.1802, 0.3261, 0.1798, 0.4645, 0.09155, 0.4645, 0.09273, 0.3261, 0.09155, 0.02286, 0.09273, 0.09279, 0.0228, 0.09163, 0.02542, 0.0255, 0.1798, 0.02284, 0.1802, 0.09276, 0.09273, 0.09279, 0.09155, 0.02286, 0.1802, 0.09276, 0.1802, 0.1803, 0.09273, 0.1803, 0.09273, 0.09279, 0.5, 0.177, 0.5, 0.3333, 0.4645, 0.3269, 0.4645, 0.1797, 0.5672, 0.821, 0.5672, 0.6558, 0.586, 0.6628, 0.586, 0.819, 0.5672, 0.6558, 0.5672, 0.5024, 0.586, 0.5177, 0.586, 0.6628, 0.8229, 0.5, 0.6667, 0.5, 0.673, 0.4645, 0.8202, 0.4645, 0.7625, 0.821, 0.7625, 0.6558, 0.7813, 0.6628, 0.7813, 0.819, 0.7625, 0.6558, 0.7625, 0.5024, 0.7813, 0.5177, 0.7813, 0.6628, 0.6048, 0.9202, 0.6836, 0.9213, 0.6836, 0.9998, 0.6048, 0.998, 0.6048, 0.821, 0.6836, 0.8214, 0.6836, 0.9213, 0.6048, 0.9202, 0.6836, 0.8214, 0.7625, 0.821, 0.7625, 0.9202, 0.6836, 0.9213, 0.1765, 0.5791, 0.09766, 0.578, 0.09766, 0.5001, 0.1765, 0.5019, 0.1765, 0.6784, 0.09766, 0.678, 0.09766, 0.578, 0.1765, 0.5791, 0.09766, 0.678, 0.01878, 0.6784, 0.01878, 0.5791, 0.09766, 0.578, 0.2141, 0.8437, 0.293, 0.8447, 0.293, 1.0, 0.2141, 0.9977, 0.2141, 0.6784, 0.293, 0.678, 0.293, 0.8447, 0.2141, 0.8437, 0.293, 0.678, 0.3719, 0.6784, 0.3719, 0.8437, 0.293, 0.8447, 0.3719, 0.5791, 0.293, 0.578, 0.293, 0.5001, 0.3719, 0.5019, 0.3719, 0.6784, 0.293, 0.678, 0.293, 0.578, 0.3719, 0.5791, 0.293, 0.678, 0.2141, 0.6784, 0.2141, 0.5791, 0.293, 0.578, 0.4094, 0.9202, 0.4883, 0.9213, 0.4883, 0.9998, 0.4094, 0.998, 0.4094, 0.821, 0.4883, 0.8214, 0.4883, 0.9213, 0.4094, 0.9202, 0.4883, 0.8214, 0.5672, 0.821, 0.5672, 0.9202, 0.4883, 0.9213, 0.9896, 0.0105, 1.0, 0.08342, 0.9772, 0.09163, 0.9746, 0.0255, 0.2141, 0.5019, 0.2141, 0.5791, 0.1953, 0.587, 0.1953, 0.5139, 0.2141, 0.5791, 0.2141, 0.6784, 0.1953, 0.6808, 0.1953, 0.587, 0.5, 0.177, 0.5, 0.08329, 0.5355, 0.09151, 0.5355, 0.1797, 0.4094, 0.821, 0.4094, 0.9202, 0.3907, 0.9127, 0.3907, 0.819, 0.4094, 0.9202, 0.4094, 0.998, 0.3907, 0.9863, 0.3907, 0.9127, 0.1765, 0.8437, 0.09766, 0.8447, 0.09766, 0.678, 0.1765, 0.6784, 0.1765, 0.9977, 0.09766, 1.0, 0.09766, 0.8447, 0.1765, 0.8437, 0.09766, 1.0, 0.01878, 0.9977, 0.01878, 0.8437, 0.09766, 0.8447, 0.4792, 0.4791, 0.3333, 0.5, 0.327, 0.4645, 0.4588, 0.4587, 0.6048, 0.5024, 0.6048, 0.6558, 0.586, 0.6628, 0.586, 0.5177, 0.6048, 0.6558, 0.6048, 0.821, 0.586, 0.819, 0.586, 0.6628, 4.239e-08, 0.1772, 6.358e-08, 0.08342, 0.0228, 0.09163, 0.0228, 0.1798, 0.3719, 0.6784, 0.3719, 0.5791, 0.3907, 0.587, 0.3907, 0.6808, 0.3719, 0.5791, 0.3719, 0.5019, 0.3907, 0.5139, 0.3907, 0.587, 0.7625, 0.6558, 0.6836, 0.6548, 0.6836, 0.5001, 0.7625, 0.5024, 0.7625, 0.821, 0.6836, 0.8214, 0.6836, 0.6548, 0.7625, 0.6558, 0.6836, 0.8214, 0.6048, 0.821, 0.6048, 0.6558, 0.6836, 0.6548, 0.4792, 0.01038, 0.5, 0.08329, 0.4645, 0.09151, 0.4588, 0.02538, 0.5672, 0.998, 0.5672, 0.9202, 0.586, 0.9127, 0.586, 0.9863, 0.5672, 0.9202, 0.5672, 0.821, 0.586, 0.819, 0.586, 0.9127, 0.5208, 0.01038, 0.6667, 0.0, 0.673, 0.0228, 0.5412, 0.02538, 0.1765, 0.9977, 0.1765, 0.8437, 0.1953, 0.837, 0.1953, 0.9826, 0.1765, 0.8437, 0.1765, 0.6784, 0.1953, 0.6808, 0.1953, 0.837, 0.4094, 0.6558, 0.4883, 0.6548, 0.4883, 0.8214, 0.4094, 0.821, 0.4094, 0.5024, 0.4883, 0.5001, 0.4883, 0.6548, 0.4094, 0.6558, 0.4883, 0.5001, 0.5672, 0.5024, 0.5672, 0.6558, 0.4883, 0.6548])
me_cube_003.use_remesh_preserve_volume = False
me_cube_003.use_remesh_preserve_attributes = False
me_cube_003.use_mirror_vertex_groups = False
me_cube_003.update()
me_cube_002 = bpy.data.meshes.new('Cube.002')
me_cube_002.from_pydata([(-1.515, -1.515, -0.4437), (-1.515, -1.515, 0.4437), (-1.64, 0.2815, -0.4437), (-1.64, 0.2815, 0.4437), (0.2815, -1.64, -0.4437), (0.2815, -1.64, 0.4437), (-1.528, -1.528, 5.96e-08), (-1.64, -0.6482, -0.4437), (-1.515, 1.274, 0.4437), (-1.515, 1.274, -0.4437), (0.2815, 1.336, -0.4437), (0.2815, 1.336, 0.4437), (1.336, 0.2815, 0.4437), (1.336, 0.2815, -0.4437), (1.274, -1.515, -0.4437), (1.274, -1.515, 0.4437), (1.274, 1.274, 0.4437), (1.274, 1.274, -0.4437), (-1.349, 0.2529, -0.5925), (-1.317, -1.317, -0.5904), (-1.317, -1.317, 0.5904), (-1.349, 0.2529, 0.5925), (0.2503, 0.2503, -0.5986), (0.2503, 0.2503, 0.5986), (0.2529, -1.349, 0.5925), (1.121, -1.317, 0.5904), (0.2529, -1.349, -0.5925), (0.2529, 1.136, -0.5925), (-1.317, 1.121, -0.5904), (-1.317, 1.121, 0.5904), (0.2529, 1.136, 0.5925), (1.121, -1.317, -0.5904), (1.136, 0.2529, -0.5925), (1.136, 0.2529, 0.5925), (1.121, 1.121, -0.5904), (1.121, 1.121, 0.5904), (-1.64, -0.6482, 0.4437), (-1.653, 0.2841, 5.96e-08), (-1.549, 0.2672, -0.5493), (-1.432, 1.205, -0.5493), (0.8401, -1.64, 0.4437), (1.205, 1.205, -0.5493), (1.263, 0.2672, -0.5493), (0.2841, -1.653, 5.96e-08), (-0.6482, -1.64, -0.4437), (-0.6482, -1.64, 0.4437), (-1.528, 1.284, 5.96e-08), (-0.6482, 1.336, -0.4437), (-0.6482, 1.336, 0.4437), (0.2841, 1.347, 5.96e-08), (0.2672, -1.549, -0.5493), (-1.432, -1.432, -0.5493), (-1.64, 0.8401, -0.4437), (-1.64, 0.8401, 0.4437), (1.347, 0.2841, 5.96e-08), (1.336, -0.6482, -0.4437), (1.336, -0.6482, 0.4437), (1.284, -1.528, 5.96e-08), (1.284, 1.284, 5.96e-08), (1.336, 0.8401, -0.4437), (1.336, 0.8401, 0.4437), (-1.549, 0.2672, 0.5493), (0.8401, 1.336, 0.4437), (0.8401, 1.336, -0.4437), (0.8401, -1.64, -0.4437), (-1.432, -1.432, 0.5493), (-1.349, -0.5754, -0.5925), (-1.349, -0.5754, 0.5925), (-0.5702, 0.2503, -0.5986), (-0.5702, 0.2503, 0.5986), (0.749, -1.349, 0.5925), (0.2503, -0.5702, -0.5986), (0.2503, -0.5702, 0.5986), (-0.5754, -1.349, -0.5925), (-0.5754, -1.349, 0.5925), (-0.5754, 1.136, -0.5925), (-0.5754, 1.136, 0.5925), (0.2503, 0.7425, -0.5986), (0.2503, 0.7425, 0.5986), (-1.349, 0.749, -0.5925), (-1.349, 0.749, 0.5925), (1.136, -0.5754, -0.5925), (1.136, -0.5754, 0.5925), (1.136, 0.749, -0.5925), (1.136, 0.749, 0.5925), (0.7425, 0.2503, 0.5986), (0.749, 1.136, 0.5925), (0.749, 1.136, -0.5925), (0.749, -1.349, -0.5925), (0.7425, 0.2503, -0.5986), (0.2672, -1.549, 0.5493), (1.205, 1.205, 0.5493), (1.263, 0.2672, 0.5493), (-1.432, 1.205, 0.5493), (0.2672, 1.263, -0.5493), (0.2672, 1.263, 0.5493), (1.205, -1.432, 0.5493), (1.205, -1.432, -0.5493), (0.7945, -1.549, -0.5493), (-1.549, -0.6118, -0.5493), (1.263, -0.6118, 0.5493), (0.7945, 1.263, -0.5493), (-0.6118, 1.263, 0.5493), (1.263, -0.6118, -0.5493), (0.7945, -1.549, 0.5493), (0.7945, 1.263, 0.5493), (0.7425, 0.7425, -0.5986), (0.7425, -0.5702, -0.5986), (-0.5702, 0.7425, 0.5986), (-0.5702, 0.7425, -0.5986), (-0.5702, -0.5702, 0.5986), (-0.5702, -0.5702, -0.5986), (0.7425, -0.5702, 0.5986), (0.7425, 0.7425, 0.5986), (-1.549, -0.6118, 0.5493), (-0.6118, -1.549, -0.5493), (0.8466, -1.653, 5.96e-08), (0.8466, 1.347, 5.96e-08), (1.347, -0.6534, 5.96e-08), (1.347, 0.8466, 5.96e-08), (-1.653, 0.8466, 5.96e-08), (1.263, 0.7945, -0.5493), (-1.549, 0.7945, -0.5493), (-0.6534, 1.347, 5.96e-08), (-0.6118, -1.549, 0.5493), (1.263, 0.7945, 0.5493), (-0.6534, -1.653, 5.96e-08), (-1.549, 0.7945, 0.5493), (-0.6118, 1.263, -0.5493), (-1.653, -0.6534, 5.96e-08)], [], [(129, 36, 3, 37), (128, 94, 27, 75), (127, 61, 21, 80), (126, 45, 1, 6), (125, 91, 35, 84), (124, 90, 24, 74), (123, 48, 11, 49), (122, 39, 28, 79), (121, 42, 32, 83), (120, 53, 8, 46), (119, 59, 17, 58), (118, 56, 15, 57), (117, 62, 16, 58), (116, 64, 14, 57), (115, 51, 19, 73), (114, 65, 20, 67), (113, 85, 33, 84), (112, 70, 25, 82), (111, 71, 26, 73), (110, 67, 20, 74), (109, 79, 28, 75), (108, 78, 30, 76), (107, 89, 32, 81), (106, 87, 34, 83), (105, 95, 30, 86), (104, 96, 25, 70), (103, 97, 31, 81), (102, 93, 29, 76), (101, 41, 34, 87), (100, 92, 33, 82), (99, 38, 18, 66), (98, 50, 26, 88), (97, 98, 88, 31), (14, 64, 98, 97), (64, 4, 50, 98), (51, 99, 66, 19), (0, 7, 99, 51), (7, 2, 38, 99), (96, 100, 82, 25), (15, 56, 100, 96), (56, 12, 92, 100), (94, 101, 87, 27), (10, 63, 101, 94), (63, 17, 41, 101), (95, 102, 76, 30), (11, 48, 102, 95), (48, 8, 93, 102), (42, 103, 81, 32), (13, 55, 103, 42), (55, 14, 97, 103), (90, 104, 70, 24), (5, 40, 104, 90), (40, 15, 96, 104), (91, 105, 86, 35), (16, 62, 105, 91), (62, 11, 95, 105), (89, 106, 83, 32), (22, 77, 106, 89), (77, 27, 87, 106), (88, 107, 81, 31), (26, 71, 107, 88), (71, 22, 89, 107), (80, 108, 76, 29), (21, 69, 108, 80), (69, 23, 78, 108), (77, 109, 75, 27), (22, 68, 109, 77), (68, 18, 79, 109), (72, 110, 74, 24), (23, 69, 110, 72), (69, 21, 67, 110), (66, 111, 73, 19), (18, 68, 111, 66), (68, 22, 71, 111), (85, 112, 82, 33), (23, 72, 112, 85), (72, 24, 70, 112), (86, 113, 84, 35), (30, 78, 113, 86), (78, 23, 85, 113), (61, 114, 67, 21), (3, 36, 114, 61), (36, 1, 65, 114), (50, 115, 73, 26), (4, 44, 115, 50), (44, 0, 51, 115), (40, 116, 57, 15), (5, 43, 116, 40), (43, 4, 64, 116), (63, 117, 58, 17), (10, 49, 117, 63), (49, 11, 62, 117), (55, 118, 57, 14), (13, 54, 118, 55), (54, 12, 56, 118), (60, 119, 58, 16), (12, 54, 119, 60), (54, 13, 59, 119), (52, 120, 46, 9), (2, 37, 120, 52), (37, 3, 53, 120), (41, 121, 83, 34), (17, 59, 121, 41), (59, 13, 42, 121), (38, 122, 79, 18), (2, 52, 122, 38), (52, 9, 39, 122), (47, 123, 49, 10), (9, 46, 123, 47), (46, 8, 48, 123), (65, 124, 74, 20), (1, 45, 124, 65), (45, 5, 90, 124), (92, 125, 84, 33), (12, 60, 125, 92), (60, 16, 91, 125), (44, 126, 6, 0), (4, 43, 126, 44), (43, 5, 45, 126), (93, 127, 80, 29), (8, 53, 127, 93), (53, 3, 61, 127), (39, 128, 75, 28), (9, 47, 128, 39), (47, 10, 94, 128), (7, 129, 37, 2), (0, 6, 129, 7), (6, 1, 36, 129)])
me_cube_002.polygons.foreach_set('use_smooth', [True] * 128)
_uv = me_cube_002.uv_layers.new(name='UVMap')
_uv.uv.foreach_set('vector', [0.4883, 0.6548, 0.5672, 0.6558, 0.5672, 0.821, 0.4883, 0.8214, 0.6667, 0.0, 0.8229, 4.175e-05, 0.8202, 0.02284, 0.673, 0.0228, 0.5, 0.08329, 0.5, 0.177, 0.4645, 0.1797, 0.4645, 0.09151, 0.6836, 0.6548, 0.6048, 0.6558, 0.6048, 0.5024, 0.6836, 0.5001, 6.358e-08, 0.08342, 0.01042, 0.0105, 0.02542, 0.0255, 0.0228, 0.09163, 0.3333, 0.5, 0.1771, 0.5, 0.1798, 0.4645, 0.327, 0.4645, 0.09766, 0.8447, 0.01878, 0.8437, 0.01878, 0.6784, 0.09766, 0.678, 0.5, 0.08329, 0.5208, 0.01038, 0.5412, 0.02538, 0.5355, 0.09151, 1.0, 0.08342, 1.0, 0.1772, 0.9772, 0.1798, 0.9772, 0.09163, 0.4883, 0.9213, 0.5672, 0.9202, 0.5672, 0.998, 0.4883, 0.9998, 0.293, 0.578, 0.2141, 0.5791, 0.2141, 0.5019, 0.293, 0.5001, 0.293, 0.8447, 0.3719, 0.8437, 0.3719, 0.9977, 0.293, 1.0, 0.09766, 0.578, 0.01878, 0.5791, 0.01878, 0.5019, 0.09766, 0.5001, 0.6836, 0.9213, 0.7625, 0.9202, 0.7625, 0.998, 0.6836, 0.9998, 0.6667, 0.5, 0.5208, 0.4791, 0.5412, 0.4587, 0.673, 0.4645, 0.5, 0.3333, 0.4792, 0.4791, 0.4588, 0.4587, 0.4645, 0.3269, 0.09273, 0.09279, 0.09273, 0.1803, 0.0228, 0.1798, 0.0228, 0.09163, 0.09273, 0.3261, 0.09155, 0.4645, 0.02542, 0.4588, 0.0228, 0.3271, 0.6739, 0.3261, 0.8198, 0.3261, 0.8202, 0.4645, 0.673, 0.4645, 0.3261, 0.3261, 0.4645, 0.3269, 0.4588, 0.4587, 0.327, 0.4645, 0.6739, 0.09273, 0.5355, 0.09151, 0.5412, 0.02538, 0.673, 0.0228, 0.3261, 0.09273, 0.1802, 0.09276, 0.1798, 0.02284, 0.327, 0.0228, 0.9073, 0.3261, 0.9073, 0.1803, 0.9772, 0.1798, 0.9772, 0.3271, 0.9073, 0.09279, 0.9084, 0.02286, 0.9746, 0.0255, 0.9772, 0.09163, 0.08333, 6.687e-05, 0.1771, 4.179e-05, 0.1798, 0.02284, 0.09155, 0.02286, 0.08333, 0.5001, 0.01042, 0.4792, 0.02542, 0.4588, 0.09155, 0.4645, 1.0, 0.3334, 0.9896, 0.4792, 0.9746, 0.4588, 0.9772, 0.3271, 0.3333, 0.0, 0.4792, 0.01038, 0.4588, 0.02538, 0.327, 0.0228, 0.9167, 6.682e-05, 0.9896, 0.0105, 0.9746, 0.0255, 0.9084, 0.02286, 0.0, 0.3334, 4.239e-08, 0.1772, 0.0228, 0.1798, 0.0228, 0.3271, 0.5, 0.3333, 0.5, 0.177, 0.5355, 0.1797, 0.5355, 0.3269, 0.9167, 0.5001, 0.8229, 0.5, 0.8202, 0.4645, 0.9084, 0.4645, 0.9896, 0.4792, 0.9167, 0.5001, 0.9084, 0.4645, 0.9746, 0.4588, 0.7625, 0.998, 0.7625, 0.9202, 0.7813, 0.9127, 0.7813, 0.9863, 0.7625, 0.9202, 0.7625, 0.821, 0.7813, 0.819, 0.7813, 0.9127, 0.5208, 0.4791, 0.5, 0.3333, 0.5355, 0.3269, 0.5412, 0.4587, 0.4094, 0.5024, 0.4094, 0.6558, 0.3907, 0.6628, 0.3907, 0.5177, 0.4094, 0.6558, 0.4094, 0.821, 0.3907, 0.819, 0.3907, 0.6628, 0.01042, 0.4792, 0.0, 0.3334, 0.0228, 0.3271, 0.02542, 0.4588, 0.3719, 0.9977, 0.3719, 0.8437, 0.3907, 0.837, 0.3907, 0.9826, 0.3719, 0.8437, 0.3719, 0.6784, 0.3907, 0.6808, 0.3907, 0.837, 0.8229, 4.175e-05, 0.9167, 6.682e-05, 0.9084, 0.02286, 0.8202, 0.02284, 0.1765, 0.6784, 0.1765, 0.5791, 0.1953, 0.587, 0.1953, 0.6808, 0.1765, 0.5791, 0.1765, 0.5019, 0.1953, 0.5139, 0.1953, 0.587, 0.1771, 4.179e-05, 0.3333, 0.0, 0.327, 0.0228, 0.1798, 0.02284, 0.01878, 0.6784, 0.01878, 0.8437, 6.358e-08, 0.837, 3.179e-08, 0.6808, 0.01878, 0.8437, 0.01878, 0.9977, 6.358e-08, 0.9826, 6.358e-08, 0.837, 1.0, 0.1772, 1.0, 0.3334, 0.9772, 0.3271, 0.9772, 0.1798, 0.2141, 0.6784, 0.2141, 0.8437, 0.1953, 0.837, 0.1953, 0.6808, 0.2141, 0.8437, 0.2141, 0.9977, 0.1953, 0.9826, 0.1953, 0.837, 0.1771, 0.5, 0.08333, 0.5001, 0.09155, 0.4645, 0.1798, 0.4645, 0.6048, 0.821, 0.6048, 0.9202, 0.586, 0.9127, 0.586, 0.819, 0.6048, 0.9202, 0.6048, 0.998, 0.586, 0.9863, 0.586, 0.9127, 0.01042, 0.0105, 0.08333, 6.687e-05, 0.09155, 0.02286, 0.02542, 0.0255, 0.01878, 0.5019, 0.01878, 0.5791, 1.06e-08, 0.587, 0.0, 0.5139, 0.01878, 0.5791, 0.01878, 0.6784, 3.179e-08, 0.6808, 1.06e-08, 0.587, 0.9073, 0.1803, 0.9073, 0.09279, 0.9772, 0.09163, 0.9772, 0.1798, 0.8198, 0.1803, 0.8198, 0.09276, 0.9073, 0.09279, 0.9073, 0.1803, 0.8198, 0.09276, 0.8202, 0.02284, 0.9084, 0.02286, 0.9073, 0.09279, 0.9084, 0.4645, 0.9073, 0.3261, 0.9772, 0.3271, 0.9746, 0.4588, 0.8202, 0.4645, 0.8198, 0.3261, 0.9073, 0.3261, 0.9084, 0.4645, 0.8198, 0.3261, 0.8198, 0.1803, 0.9073, 0.1803, 0.9073, 0.3261, 0.4645, 0.09151, 0.3261, 0.09273, 0.327, 0.0228, 0.4588, 0.02538, 0.4645, 0.1797, 0.3261, 0.1802, 0.3261, 0.09273, 0.4645, 0.09151, 0.3261, 0.1802, 0.1802, 0.1803, 0.1802, 0.09276, 0.3261, 0.09273, 0.8198, 0.09276, 0.6739, 0.09273, 0.673, 0.0228, 0.8202, 0.02284, 0.8198, 0.1803, 0.6739, 0.1802, 0.6739, 0.09273, 0.8198, 0.09276, 0.6739, 0.1802, 0.5355, 0.1797, 0.5355, 0.09151, 0.6739, 0.09273, 0.1802, 0.3261, 0.3261, 0.3261, 0.327, 0.4645, 0.1798, 0.4645, 0.1802, 0.1803, 0.3261, 0.1802, 0.3261, 0.3261, 0.1802, 0.3261, 0.3261, 0.1802, 0.4645, 0.1797, 0.4645, 0.3269, 0.3261, 0.3261, 0.5355, 0.3269, 0.6739, 0.3261, 0.673, 0.4645, 0.5412, 0.4587, 0.5355, 0.1797, 0.6739, 0.1802, 0.6739, 0.3261, 0.5355, 0.3269, 0.6739, 0.1802, 0.8198, 0.1803, 0.8198, 0.3261, 0.6739, 0.3261, 0.09273, 0.1803, 0.09273, 0.3261, 0.0228, 0.3271, 0.0228, 0.1798, 0.1802, 0.1803, 0.1802, 0.3261, 0.09273, 0.3261, 0.09273, 0.1803, 0.1802, 0.3261, 0.1798, 0.4645, 0.09155, 0.4645, 0.09273, 0.3261, 0.09155, 0.02286, 0.09273, 0.09279, 0.0228, 0.09163, 0.02542, 0.0255, 0.1798, 0.02284, 0.1802, 0.09276, 0.09273, 0.09279, 0.09155, 0.02286, 0.1802, 0.09276, 0.1802, 0.1803, 0.09273, 0.1803, 0.09273, 0.09279, 0.5, 0.177, 0.5, 0.3333, 0.4645, 0.3269, 0.4645, 0.1797, 0.5672, 0.821, 0.5672, 0.6558, 0.586, 0.6628, 0.586, 0.819, 0.5672, 0.6558, 0.5672, 0.5024, 0.586, 0.5177, 0.586, 0.6628, 0.8229, 0.5, 0.6667, 0.5, 0.673, 0.4645, 0.8202, 0.4645, 0.7625, 0.821, 0.7625, 0.6558, 0.7813, 0.6628, 0.7813, 0.819, 0.7625, 0.6558, 0.7625, 0.5024, 0.7813, 0.5177, 0.7813, 0.6628, 0.6048, 0.9202, 0.6836, 0.9213, 0.6836, 0.9998, 0.6048, 0.998, 0.6048, 0.821, 0.6836, 0.8214, 0.6836, 0.9213, 0.6048, 0.9202, 0.6836, 0.8214, 0.7625, 0.821, 0.7625, 0.9202, 0.6836, 0.9213, 0.1765, 0.5791, 0.09766, 0.578, 0.09766, 0.5001, 0.1765, 0.5019, 0.1765, 0.6784, 0.09766, 0.678, 0.09766, 0.578, 0.1765, 0.5791, 0.09766, 0.678, 0.01878, 0.6784, 0.01878, 0.5791, 0.09766, 0.578, 0.2141, 0.8437, 0.293, 0.8447, 0.293, 1.0, 0.2141, 0.9977, 0.2141, 0.6784, 0.293, 0.678, 0.293, 0.8447, 0.2141, 0.8437, 0.293, 0.678, 0.3719, 0.6784, 0.3719, 0.8437, 0.293, 0.8447, 0.3719, 0.5791, 0.293, 0.578, 0.293, 0.5001, 0.3719, 0.5019, 0.3719, 0.6784, 0.293, 0.678, 0.293, 0.578, 0.3719, 0.5791, 0.293, 0.678, 0.2141, 0.6784, 0.2141, 0.5791, 0.293, 0.578, 0.4094, 0.9202, 0.4883, 0.9213, 0.4883, 0.9998, 0.4094, 0.998, 0.4094, 0.821, 0.4883, 0.8214, 0.4883, 0.9213, 0.4094, 0.9202, 0.4883, 0.8214, 0.5672, 0.821, 0.5672, 0.9202, 0.4883, 0.9213, 0.9896, 0.0105, 1.0, 0.08342, 0.9772, 0.09163, 0.9746, 0.0255, 0.2141, 0.5019, 0.2141, 0.5791, 0.1953, 0.587, 0.1953, 0.5139, 0.2141, 0.5791, 0.2141, 0.6784, 0.1953, 0.6808, 0.1953, 0.587, 0.5, 0.177, 0.5, 0.08329, 0.5355, 0.09151, 0.5355, 0.1797, 0.4094, 0.821, 0.4094, 0.9202, 0.3907, 0.9127, 0.3907, 0.819, 0.4094, 0.9202, 0.4094, 0.998, 0.3907, 0.9863, 0.3907, 0.9127, 0.1765, 0.8437, 0.09766, 0.8447, 0.09766, 0.678, 0.1765, 0.6784, 0.1765, 0.9977, 0.09766, 1.0, 0.09766, 0.8447, 0.1765, 0.8437, 0.09766, 1.0, 0.01878, 0.9977, 0.01878, 0.8437, 0.09766, 0.8447, 0.4792, 0.4791, 0.3333, 0.5, 0.327, 0.4645, 0.4588, 0.4587, 0.6048, 0.5024, 0.6048, 0.6558, 0.586, 0.6628, 0.586, 0.5177, 0.6048, 0.6558, 0.6048, 0.821, 0.586, 0.819, 0.586, 0.6628, 4.239e-08, 0.1772, 6.358e-08, 0.08342, 0.0228, 0.09163, 0.0228, 0.1798, 0.3719, 0.6784, 0.3719, 0.5791, 0.3907, 0.587, 0.3907, 0.6808, 0.3719, 0.5791, 0.3719, 0.5019, 0.3907, 0.5139, 0.3907, 0.587, 0.7625, 0.6558, 0.6836, 0.6548, 0.6836, 0.5001, 0.7625, 0.5024, 0.7625, 0.821, 0.6836, 0.8214, 0.6836, 0.6548, 0.7625, 0.6558, 0.6836, 0.8214, 0.6048, 0.821, 0.6048, 0.6558, 0.6836, 0.6548, 0.4792, 0.01038, 0.5, 0.08329, 0.4645, 0.09151, 0.4588, 0.02538, 0.5672, 0.998, 0.5672, 0.9202, 0.586, 0.9127, 0.586, 0.9863, 0.5672, 0.9202, 0.5672, 0.821, 0.586, 0.819, 0.586, 0.9127, 0.5208, 0.01038, 0.6667, 0.0, 0.673, 0.0228, 0.5412, 0.02538, 0.1765, 0.9977, 0.1765, 0.8437, 0.1953, 0.837, 0.1953, 0.9826, 0.1765, 0.8437, 0.1765, 0.6784, 0.1953, 0.6808, 0.1953, 0.837, 0.4094, 0.6558, 0.4883, 0.6548, 0.4883, 0.8214, 0.4094, 0.821, 0.4094, 0.5024, 0.4883, 0.5001, 0.4883, 0.6548, 0.4094, 0.6558, 0.4883, 0.5001, 0.5672, 0.5024, 0.5672, 0.6558, 0.4883, 0.6548])
me_cube_002.use_remesh_preserve_volume = False
me_cube_002.use_remesh_preserve_attributes = False
me_cube_002.use_mirror_vertex_groups = False
me_cube_002.update()
me_cube_001 = bpy.data.meshes.new('Cube.001')
me_cube_001.from_pydata([(-1.515, -1.515, -0.4437), (-1.515, -1.515, 0.4437), (-1.64, 0.2815, -0.4437), (-1.64, 0.2815, 0.4437), (0.2815, -1.64, -0.4437), (0.2815, -1.64, 0.4437), (-1.528, -1.528, 5.96e-08), (-1.64, -0.6482, -0.4437), (-1.515, 1.274, 0.4437), (-1.515, 1.274, -0.4437), (0.2815, 1.336, -0.4437), (0.2815, 1.336, 0.4437), (1.336, 0.2815, 0.4437), (1.336, 0.2815, -0.4437), (1.274, -1.515, -0.4437), (1.274, -1.515, 0.4437), (1.274, 1.274, 0.4437), (1.274, 1.274, -0.4437), (-1.349, 0.2529, -0.5925), (-1.317, -1.317, -0.5904), (-1.317, -1.317, 0.5904), (-1.349, 0.2529, 0.5925), (0.2503, 0.2503, -0.5986), (0.2503, 0.2503, 0.5986), (0.2529, -1.349, 0.5925), (1.121, -1.317, 0.5904), (0.2529, -1.349, -0.5925), (0.2529, 1.136, -0.5925), (-1.317, 1.121, -0.5904), (-1.317, 1.121, 0.5904), (0.2529, 1.136, 0.5925), (1.121, -1.317, -0.5904), (1.136, 0.2529, -0.5925), (1.136, 0.2529, 0.5925), (1.121, 1.121, -0.5904), (1.121, 1.121, 0.5904), (-1.64, -0.6482, 0.4437), (-1.653, 0.2841, 5.96e-08), (-1.549, 0.2672, -0.5493), (-1.432, 1.205, -0.5493), (0.8401, -1.64, 0.4437), (1.205, 1.205, -0.5493), (1.263, 0.2672, -0.5493), (0.2841, -1.653, 5.96e-08), (-0.6482, -1.64, -0.4437), (-0.6482, -1.64, 0.4437), (-1.528, 1.284, 5.96e-08), (-0.6482, 1.336, -0.4437), (-0.6482, 1.336, 0.4437), (0.2841, 1.347, 5.96e-08), (0.2672, -1.549, -0.5493), (-1.432, -1.432, -0.5493), (-1.64, 0.8401, -0.4437), (-1.64, 0.8401, 0.4437), (1.347, 0.2841, 5.96e-08), (1.336, -0.6482, -0.4437), (1.336, -0.6482, 0.4437), (1.284, -1.528, 5.96e-08), (1.284, 1.284, 5.96e-08), (1.336, 0.8401, -0.4437), (1.336, 0.8401, 0.4437), (-1.549, 0.2672, 0.5493), (0.8401, 1.336, 0.4437), (0.8401, 1.336, -0.4437), (0.8401, -1.64, -0.4437), (-1.432, -1.432, 0.5493), (-1.349, -0.5754, -0.5925), (-1.349, -0.5754, 0.5925), (-0.5702, 0.2503, -0.5986), (-0.5702, 0.2503, 0.5986), (0.749, -1.349, 0.5925), (0.2503, -0.5702, -0.5986), (0.2503, -0.5702, 0.5986), (-0.5754, -1.349, -0.5925), (-0.5754, -1.349, 0.5925), (-0.5754, 1.136, -0.5925), (-0.5754, 1.136, 0.5925), (0.2503, 0.7425, -0.5986), (0.2503, 0.7425, 0.5986), (-1.349, 0.749, -0.5925), (-1.349, 0.749, 0.5925), (1.136, -0.5754, -0.5925), (1.136, -0.5754, 0.5925), (1.136, 0.749, -0.5925), (1.136, 0.749, 0.5925), (0.7425, 0.2503, 0.5986), (0.749, 1.136, 0.5925), (0.749, 1.136, -0.5925), (0.749, -1.349, -0.5925), (0.7425, 0.2503, -0.5986), (0.2672, -1.549, 0.5493), (1.205, 1.205, 0.5493), (1.263, 0.2672, 0.5493), (-1.432, 1.205, 0.5493), (0.2672, 1.263, -0.5493), (0.2672, 1.263, 0.5493), (1.205, -1.432, 0.5493), (1.205, -1.432, -0.5493), (0.7945, -1.549, -0.5493), (-1.549, -0.6118, -0.5493), (1.263, -0.6118, 0.5493), (0.7945, 1.263, -0.5493), (-0.6118, 1.263, 0.5493), (1.263, -0.6118, -0.5493), (0.7945, -1.549, 0.5493), (0.7945, 1.263, 0.5493), (0.7425, 0.7425, -0.5986), (0.7425, -0.5702, -0.5986), (-0.5702, 0.7425, 0.5986), (-0.5702, 0.7425, -0.5986), (-0.5702, -0.5702, 0.5986), (-0.5702, -0.5702, -0.5986), (0.7425, -0.5702, 0.5986), (0.7425, 0.7425, 0.5986), (-1.549, -0.6118, 0.5493), (-0.6118, -1.549, -0.5493), (0.8466, -1.653, 5.96e-08), (0.8466, 1.347, 5.96e-08), (1.347, -0.6534, 5.96e-08), (1.347, 0.8466, 5.96e-08), (-1.653, 0.8466, 5.96e-08), (1.263, 0.7945, -0.5493), (-1.549, 0.7945, -0.5493), (-0.6534, 1.347, 5.96e-08), (-0.6118, -1.549, 0.5493), (1.263, 0.7945, 0.5493), (-0.6534, -1.653, 5.96e-08), (-1.549, 0.7945, 0.5493), (-0.6118, 1.263, -0.5493), (-1.653, -0.6534, 5.96e-08)], [], [(129, 36, 3, 37), (128, 94, 27, 75), (127, 61, 21, 80), (126, 45, 1, 6), (125, 91, 35, 84), (124, 90, 24, 74), (123, 48, 11, 49), (122, 39, 28, 79), (121, 42, 32, 83), (120, 53, 8, 46), (119, 59, 17, 58), (118, 56, 15, 57), (117, 62, 16, 58), (116, 64, 14, 57), (115, 51, 19, 73), (114, 65, 20, 67), (113, 85, 33, 84), (112, 70, 25, 82), (111, 71, 26, 73), (110, 67, 20, 74), (109, 79, 28, 75), (108, 78, 30, 76), (107, 89, 32, 81), (106, 87, 34, 83), (105, 95, 30, 86), (104, 96, 25, 70), (103, 97, 31, 81), (102, 93, 29, 76), (101, 41, 34, 87), (100, 92, 33, 82), (99, 38, 18, 66), (98, 50, 26, 88), (97, 98, 88, 31), (14, 64, 98, 97), (64, 4, 50, 98), (51, 99, 66, 19), (0, 7, 99, 51), (7, 2, 38, 99), (96, 100, 82, 25), (15, 56, 100, 96), (56, 12, 92, 100), (94, 101, 87, 27), (10, 63, 101, 94), (63, 17, 41, 101), (95, 102, 76, 30), (11, 48, 102, 95), (48, 8, 93, 102), (42, 103, 81, 32), (13, 55, 103, 42), (55, 14, 97, 103), (90, 104, 70, 24), (5, 40, 104, 90), (40, 15, 96, 104), (91, 105, 86, 35), (16, 62, 105, 91), (62, 11, 95, 105), (89, 106, 83, 32), (22, 77, 106, 89), (77, 27, 87, 106), (88, 107, 81, 31), (26, 71, 107, 88), (71, 22, 89, 107), (80, 108, 76, 29), (21, 69, 108, 80), (69, 23, 78, 108), (77, 109, 75, 27), (22, 68, 109, 77), (68, 18, 79, 109), (72, 110, 74, 24), (23, 69, 110, 72), (69, 21, 67, 110), (66, 111, 73, 19), (18, 68, 111, 66), (68, 22, 71, 111), (85, 112, 82, 33), (23, 72, 112, 85), (72, 24, 70, 112), (86, 113, 84, 35), (30, 78, 113, 86), (78, 23, 85, 113), (61, 114, 67, 21), (3, 36, 114, 61), (36, 1, 65, 114), (50, 115, 73, 26), (4, 44, 115, 50), (44, 0, 51, 115), (40, 116, 57, 15), (5, 43, 116, 40), (43, 4, 64, 116), (63, 117, 58, 17), (10, 49, 117, 63), (49, 11, 62, 117), (55, 118, 57, 14), (13, 54, 118, 55), (54, 12, 56, 118), (60, 119, 58, 16), (12, 54, 119, 60), (54, 13, 59, 119), (52, 120, 46, 9), (2, 37, 120, 52), (37, 3, 53, 120), (41, 121, 83, 34), (17, 59, 121, 41), (59, 13, 42, 121), (38, 122, 79, 18), (2, 52, 122, 38), (52, 9, 39, 122), (47, 123, 49, 10), (9, 46, 123, 47), (46, 8, 48, 123), (65, 124, 74, 20), (1, 45, 124, 65), (45, 5, 90, 124), (92, 125, 84, 33), (12, 60, 125, 92), (60, 16, 91, 125), (44, 126, 6, 0), (4, 43, 126, 44), (43, 5, 45, 126), (93, 127, 80, 29), (8, 53, 127, 93), (53, 3, 61, 127), (39, 128, 75, 28), (9, 47, 128, 39), (47, 10, 94, 128), (7, 129, 37, 2), (0, 6, 129, 7), (6, 1, 36, 129)])
me_cube_001.polygons.foreach_set('use_smooth', [True] * 128)
_uv = me_cube_001.uv_layers.new(name='UVMap')
_uv.uv.foreach_set('vector', [0.4883, 0.6548, 0.5672, 0.6558, 0.5672, 0.821, 0.4883, 0.8214, 0.6667, 0.0, 0.8229, 4.175e-05, 0.8202, 0.02284, 0.673, 0.0228, 0.5, 0.08329, 0.5, 0.177, 0.4645, 0.1797, 0.4645, 0.09151, 0.6836, 0.6548, 0.6048, 0.6558, 0.6048, 0.5024, 0.6836, 0.5001, 6.358e-08, 0.08342, 0.01042, 0.0105, 0.02542, 0.0255, 0.0228, 0.09163, 0.3333, 0.5, 0.1771, 0.5, 0.1798, 0.4645, 0.327, 0.4645, 0.09766, 0.8447, 0.01878, 0.8437, 0.01878, 0.6784, 0.09766, 0.678, 0.5, 0.08329, 0.5208, 0.01038, 0.5412, 0.02538, 0.5355, 0.09151, 1.0, 0.08342, 1.0, 0.1772, 0.9772, 0.1798, 0.9772, 0.09163, 0.4883, 0.9213, 0.5672, 0.9202, 0.5672, 0.998, 0.4883, 0.9998, 0.293, 0.578, 0.2141, 0.5791, 0.2141, 0.5019, 0.293, 0.5001, 0.293, 0.8447, 0.3719, 0.8437, 0.3719, 0.9977, 0.293, 1.0, 0.09766, 0.578, 0.01878, 0.5791, 0.01878, 0.5019, 0.09766, 0.5001, 0.6836, 0.9213, 0.7625, 0.9202, 0.7625, 0.998, 0.6836, 0.9998, 0.6667, 0.5, 0.5208, 0.4791, 0.5412, 0.4587, 0.673, 0.4645, 0.5, 0.3333, 0.4792, 0.4791, 0.4588, 0.4587, 0.4645, 0.3269, 0.09273, 0.09279, 0.09273, 0.1803, 0.0228, 0.1798, 0.0228, 0.09163, 0.09273, 0.3261, 0.09155, 0.4645, 0.02542, 0.4588, 0.0228, 0.3271, 0.6739, 0.3261, 0.8198, 0.3261, 0.8202, 0.4645, 0.673, 0.4645, 0.3261, 0.3261, 0.4645, 0.3269, 0.4588, 0.4587, 0.327, 0.4645, 0.6739, 0.09273, 0.5355, 0.09151, 0.5412, 0.02538, 0.673, 0.0228, 0.3261, 0.09273, 0.1802, 0.09276, 0.1798, 0.02284, 0.327, 0.0228, 0.9073, 0.3261, 0.9073, 0.1803, 0.9772, 0.1798, 0.9772, 0.3271, 0.9073, 0.09279, 0.9084, 0.02286, 0.9746, 0.0255, 0.9772, 0.09163, 0.08333, 6.687e-05, 0.1771, 4.179e-05, 0.1798, 0.02284, 0.09155, 0.02286, 0.08333, 0.5001, 0.01042, 0.4792, 0.02542, 0.4588, 0.09155, 0.4645, 1.0, 0.3334, 0.9896, 0.4792, 0.9746, 0.4588, 0.9772, 0.3271, 0.3333, 0.0, 0.4792, 0.01038, 0.4588, 0.02538, 0.327, 0.0228, 0.9167, 6.682e-05, 0.9896, 0.0105, 0.9746, 0.0255, 0.9084, 0.02286, 0.0, 0.3334, 4.239e-08, 0.1772, 0.0228, 0.1798, 0.0228, 0.3271, 0.5, 0.3333, 0.5, 0.177, 0.5355, 0.1797, 0.5355, 0.3269, 0.9167, 0.5001, 0.8229, 0.5, 0.8202, 0.4645, 0.9084, 0.4645, 0.9896, 0.4792, 0.9167, 0.5001, 0.9084, 0.4645, 0.9746, 0.4588, 0.7625, 0.998, 0.7625, 0.9202, 0.7813, 0.9127, 0.7813, 0.9863, 0.7625, 0.9202, 0.7625, 0.821, 0.7813, 0.819, 0.7813, 0.9127, 0.5208, 0.4791, 0.5, 0.3333, 0.5355, 0.3269, 0.5412, 0.4587, 0.4094, 0.5024, 0.4094, 0.6558, 0.3907, 0.6628, 0.3907, 0.5177, 0.4094, 0.6558, 0.4094, 0.821, 0.3907, 0.819, 0.3907, 0.6628, 0.01042, 0.4792, 0.0, 0.3334, 0.0228, 0.3271, 0.02542, 0.4588, 0.3719, 0.9977, 0.3719, 0.8437, 0.3907, 0.837, 0.3907, 0.9826, 0.3719, 0.8437, 0.3719, 0.6784, 0.3907, 0.6808, 0.3907, 0.837, 0.8229, 4.175e-05, 0.9167, 6.682e-05, 0.9084, 0.02286, 0.8202, 0.02284, 0.1765, 0.6784, 0.1765, 0.5791, 0.1953, 0.587, 0.1953, 0.6808, 0.1765, 0.5791, 0.1765, 0.5019, 0.1953, 0.5139, 0.1953, 0.587, 0.1771, 4.179e-05, 0.3333, 0.0, 0.327, 0.0228, 0.1798, 0.02284, 0.01878, 0.6784, 0.01878, 0.8437, 6.358e-08, 0.837, 3.179e-08, 0.6808, 0.01878, 0.8437, 0.01878, 0.9977, 6.358e-08, 0.9826, 6.358e-08, 0.837, 1.0, 0.1772, 1.0, 0.3334, 0.9772, 0.3271, 0.9772, 0.1798, 0.2141, 0.6784, 0.2141, 0.8437, 0.1953, 0.837, 0.1953, 0.6808, 0.2141, 0.8437, 0.2141, 0.9977, 0.1953, 0.9826, 0.1953, 0.837, 0.1771, 0.5, 0.08333, 0.5001, 0.09155, 0.4645, 0.1798, 0.4645, 0.6048, 0.821, 0.6048, 0.9202, 0.586, 0.9127, 0.586, 0.819, 0.6048, 0.9202, 0.6048, 0.998, 0.586, 0.9863, 0.586, 0.9127, 0.01042, 0.0105, 0.08333, 6.687e-05, 0.09155, 0.02286, 0.02542, 0.0255, 0.01878, 0.5019, 0.01878, 0.5791, 1.06e-08, 0.587, 0.0, 0.5139, 0.01878, 0.5791, 0.01878, 0.6784, 3.179e-08, 0.6808, 1.06e-08, 0.587, 0.9073, 0.1803, 0.9073, 0.09279, 0.9772, 0.09163, 0.9772, 0.1798, 0.8198, 0.1803, 0.8198, 0.09276, 0.9073, 0.09279, 0.9073, 0.1803, 0.8198, 0.09276, 0.8202, 0.02284, 0.9084, 0.02286, 0.9073, 0.09279, 0.9084, 0.4645, 0.9073, 0.3261, 0.9772, 0.3271, 0.9746, 0.4588, 0.8202, 0.4645, 0.8198, 0.3261, 0.9073, 0.3261, 0.9084, 0.4645, 0.8198, 0.3261, 0.8198, 0.1803, 0.9073, 0.1803, 0.9073, 0.3261, 0.4645, 0.09151, 0.3261, 0.09273, 0.327, 0.0228, 0.4588, 0.02538, 0.4645, 0.1797, 0.3261, 0.1802, 0.3261, 0.09273, 0.4645, 0.09151, 0.3261, 0.1802, 0.1802, 0.1803, 0.1802, 0.09276, 0.3261, 0.09273, 0.8198, 0.09276, 0.6739, 0.09273, 0.673, 0.0228, 0.8202, 0.02284, 0.8198, 0.1803, 0.6739, 0.1802, 0.6739, 0.09273, 0.8198, 0.09276, 0.6739, 0.1802, 0.5355, 0.1797, 0.5355, 0.09151, 0.6739, 0.09273, 0.1802, 0.3261, 0.3261, 0.3261, 0.327, 0.4645, 0.1798, 0.4645, 0.1802, 0.1803, 0.3261, 0.1802, 0.3261, 0.3261, 0.1802, 0.3261, 0.3261, 0.1802, 0.4645, 0.1797, 0.4645, 0.3269, 0.3261, 0.3261, 0.5355, 0.3269, 0.6739, 0.3261, 0.673, 0.4645, 0.5412, 0.4587, 0.5355, 0.1797, 0.6739, 0.1802, 0.6739, 0.3261, 0.5355, 0.3269, 0.6739, 0.1802, 0.8198, 0.1803, 0.8198, 0.3261, 0.6739, 0.3261, 0.09273, 0.1803, 0.09273, 0.3261, 0.0228, 0.3271, 0.0228, 0.1798, 0.1802, 0.1803, 0.1802, 0.3261, 0.09273, 0.3261, 0.09273, 0.1803, 0.1802, 0.3261, 0.1798, 0.4645, 0.09155, 0.4645, 0.09273, 0.3261, 0.09155, 0.02286, 0.09273, 0.09279, 0.0228, 0.09163, 0.02542, 0.0255, 0.1798, 0.02284, 0.1802, 0.09276, 0.09273, 0.09279, 0.09155, 0.02286, 0.1802, 0.09276, 0.1802, 0.1803, 0.09273, 0.1803, 0.09273, 0.09279, 0.5, 0.177, 0.5, 0.3333, 0.4645, 0.3269, 0.4645, 0.1797, 0.5672, 0.821, 0.5672, 0.6558, 0.586, 0.6628, 0.586, 0.819, 0.5672, 0.6558, 0.5672, 0.5024, 0.586, 0.5177, 0.586, 0.6628, 0.8229, 0.5, 0.6667, 0.5, 0.673, 0.4645, 0.8202, 0.4645, 0.7625, 0.821, 0.7625, 0.6558, 0.7813, 0.6628, 0.7813, 0.819, 0.7625, 0.6558, 0.7625, 0.5024, 0.7813, 0.5177, 0.7813, 0.6628, 0.6048, 0.9202, 0.6836, 0.9213, 0.6836, 0.9998, 0.6048, 0.998, 0.6048, 0.821, 0.6836, 0.8214, 0.6836, 0.9213, 0.6048, 0.9202, 0.6836, 0.8214, 0.7625, 0.821, 0.7625, 0.9202, 0.6836, 0.9213, 0.1765, 0.5791, 0.09766, 0.578, 0.09766, 0.5001, 0.1765, 0.5019, 0.1765, 0.6784, 0.09766, 0.678, 0.09766, 0.578, 0.1765, 0.5791, 0.09766, 0.678, 0.01878, 0.6784, 0.01878, 0.5791, 0.09766, 0.578, 0.2141, 0.8437, 0.293, 0.8447, 0.293, 1.0, 0.2141, 0.9977, 0.2141, 0.6784, 0.293, 0.678, 0.293, 0.8447, 0.2141, 0.8437, 0.293, 0.678, 0.3719, 0.6784, 0.3719, 0.8437, 0.293, 0.8447, 0.3719, 0.5791, 0.293, 0.578, 0.293, 0.5001, 0.3719, 0.5019, 0.3719, 0.6784, 0.293, 0.678, 0.293, 0.578, 0.3719, 0.5791, 0.293, 0.678, 0.2141, 0.6784, 0.2141, 0.5791, 0.293, 0.578, 0.4094, 0.9202, 0.4883, 0.9213, 0.4883, 0.9998, 0.4094, 0.998, 0.4094, 0.821, 0.4883, 0.8214, 0.4883, 0.9213, 0.4094, 0.9202, 0.4883, 0.8214, 0.5672, 0.821, 0.5672, 0.9202, 0.4883, 0.9213, 0.9896, 0.0105, 1.0, 0.08342, 0.9772, 0.09163, 0.9746, 0.0255, 0.2141, 0.5019, 0.2141, 0.5791, 0.1953, 0.587, 0.1953, 0.5139, 0.2141, 0.5791, 0.2141, 0.6784, 0.1953, 0.6808, 0.1953, 0.587, 0.5, 0.177, 0.5, 0.08329, 0.5355, 0.09151, 0.5355, 0.1797, 0.4094, 0.821, 0.4094, 0.9202, 0.3907, 0.9127, 0.3907, 0.819, 0.4094, 0.9202, 0.4094, 0.998, 0.3907, 0.9863, 0.3907, 0.9127, 0.1765, 0.8437, 0.09766, 0.8447, 0.09766, 0.678, 0.1765, 0.6784, 0.1765, 0.9977, 0.09766, 1.0, 0.09766, 0.8447, 0.1765, 0.8437, 0.09766, 1.0, 0.01878, 0.9977, 0.01878, 0.8437, 0.09766, 0.8447, 0.4792, 0.4791, 0.3333, 0.5, 0.327, 0.4645, 0.4588, 0.4587, 0.6048, 0.5024, 0.6048, 0.6558, 0.586, 0.6628, 0.586, 0.5177, 0.6048, 0.6558, 0.6048, 0.821, 0.586, 0.819, 0.586, 0.6628, 4.239e-08, 0.1772, 6.358e-08, 0.08342, 0.0228, 0.09163, 0.0228, 0.1798, 0.3719, 0.6784, 0.3719, 0.5791, 0.3907, 0.587, 0.3907, 0.6808, 0.3719, 0.5791, 0.3719, 0.5019, 0.3907, 0.5139, 0.3907, 0.587, 0.7625, 0.6558, 0.6836, 0.6548, 0.6836, 0.5001, 0.7625, 0.5024, 0.7625, 0.821, 0.6836, 0.8214, 0.6836, 0.6548, 0.7625, 0.6558, 0.6836, 0.8214, 0.6048, 0.821, 0.6048, 0.6558, 0.6836, 0.6548, 0.4792, 0.01038, 0.5, 0.08329, 0.4645, 0.09151, 0.4588, 0.02538, 0.5672, 0.998, 0.5672, 0.9202, 0.586, 0.9127, 0.586, 0.9863, 0.5672, 0.9202, 0.5672, 0.821, 0.586, 0.819, 0.586, 0.9127, 0.5208, 0.01038, 0.6667, 0.0, 0.673, 0.0228, 0.5412, 0.02538, 0.1765, 0.9977, 0.1765, 0.8437, 0.1953, 0.837, 0.1953, 0.9826, 0.1765, 0.8437, 0.1765, 0.6784, 0.1953, 0.6808, 0.1953, 0.837, 0.4094, 0.6558, 0.4883, 0.6548, 0.4883, 0.8214, 0.4094, 0.821, 0.4094, 0.5024, 0.4883, 0.5001, 0.4883, 0.6548, 0.4094, 0.6558, 0.4883, 0.5001, 0.5672, 0.5024, 0.5672, 0.6558, 0.4883, 0.6548])
me_cube_001.use_remesh_preserve_volume = False
me_cube_001.use_remesh_preserve_attributes = False
me_cube_001.use_mirror_vertex_groups = False
me_cube_001.update()
me_cylinder = bpy.data.meshes.new('Cylinder')
me_cylinder.from_pydata([(-1.0, 1.0, -1.192e-07), (1.0, 1.0, 0.0), (-1.0, 0.7071, -0.7071), (4.0, 1.0, -3.0), (-1.0, -4.371e-08, -1.0), (1.0, -4.371e-08, -1.0), (-1.0, -0.7071, -0.7071), (1.0, -0.7071, -0.7071), (-1.0, -1.0, -5.96e-08), (1.0, -1.0, 1.192e-07), (-1.0, -0.7071, 0.7071), (1.0, -0.7071, 0.7071), (-1.0, 1.192e-08, 1.0), (1.0, 1.192e-08, 1.0), (-1.0, 0.7071, 0.7071), (1.0, 0.7071, 0.7071), (-1.0, 1.0, -2.0), (-1.0, 0.7071, -2.707), (1.0, 0.7071, -2.707), (1.0, 1.0, -2.0), (-1.0, -4.371e-08, -3.0), (1.0, -4.371e-08, -3.0), (-1.0, 1.0, -3.0), (1.0, 1.0, -3.0), (-1.0, 3.0, -2.0), (1.0, 3.0, -2.0), (-1.0, 3.0, -3.0), (1.0, 3.0, -3.0), (-1.0, 4.025, -2.0), (1.0, 4.025, -2.0), (-1.0, 4.025, -3.0), (1.0, 4.025, -3.0), (-1.0, 7.05, -1.192e-07), (1.0, 7.05, 0.0), (-1.0, 7.343, -0.7071), (4.0, 1.0, -2.0), (-1.0, 8.05, -1.0), (1.0, 8.05, -1.0), (-1.0, 8.757, -0.7071), (1.0, 8.757, -0.7071), (-1.0, 9.05, 0.0), (1.0, 9.05, 1.192e-07), (-1.0, 8.757, 0.7071), (1.0, 8.757, 0.7071), (-1.0, 8.05, 1.0), (1.0, 8.05, 1.0), (-1.0, 7.343, 0.7071), (1.0, 7.343, 0.7071), (-1.0, 7.05, -2.0), (-1.0, 7.343, -2.707), (1.0, 7.343, -2.707), (1.0, 7.05, -2.0), (-1.0, 8.05, -3.0), (1.0, 8.05, -3.0), (-1.0, 7.05, -3.0), (1.0, 7.05, -3.0), (-1.0, 5.05, -2.0), (1.0, 5.05, -2.0), (-1.0, 5.05, -3.0), (1.0, 5.05, -3.0), (3.0, -0.7071, -0.7071), (3.0, 0.7071, -0.7071), (3.0, -4.371e-08, -1.0), (3.0, 1.0, 0.0), (3.0, -1.0, 1.192e-07), (3.0, -0.7071, 0.7071), (3.0, 1.192e-08, 1.0), (3.0, 0.7071, 0.7071), (3.0, 0.7071, -2.707), (3.0, 1.0, -2.0), (3.0, -4.371e-08, -3.0), (3.0, 1.0, -3.0), (3.0, 3.0, -2.0), (3.0, 3.0, -3.0), (3.0, 4.025, -2.0), (3.0, 4.025, -3.0), (3.0, 7.343, -0.7071), (3.0, 7.05, 0.0), (3.0, 8.05, -1.0), (3.0, 8.757, -0.7071), (3.0, 9.05, 1.192e-07), (3.0, 8.757, 0.7071), (3.0, 8.05, 1.0), (3.0, 7.343, 0.7071), (3.0, 7.343, -2.707), (3.0, 7.05, -2.0), (3.0, 8.05, -3.0), (3.0, 7.05, -3.0), (3.0, 5.05, -2.0), (3.0, 5.05, -3.0), (4.0, 3.0, -2.0), (4.0, 3.0, -3.0), (4.0, 4.025, -2.0), (4.0, 4.025, -3.0), (4.0, 7.05, -2.0), (4.0, 7.05, -3.0), (4.0, 5.05, -2.0), (4.0, 5.05, -3.0), (3.0, 0.09245, -2.0), (3.0, 0.09245, -3.0), (4.0, 0.09245, -3.0), (3.0, 7.958, -2.0), (3.0, 7.958, -3.0), (4.0, 0.09245, -2.0), (4.0, 7.958, -2.0), (4.0, 7.958, -3.0), (3.0, 1.0, -1.0), (3.0, 3.0, -1.0), (4.0, 5.05, -1.0), (3.0, 5.05, -1.0), (3.0, 4.025, -1.0), (4.0, 4.025, -1.0), (3.0, 7.05, -1.0), (4.0, 1.0, -1.0), (4.0, 3.0, -1.0), (4.0, 7.05, -1.0), (4.0, 0.09245, -1.0), (3.0, 0.09245, -1.0), (4.0, 7.958, -1.0), (3.0, 7.958, -1.0), (3.0, 1.0, 0.0), (3.0, 3.0, 0.0), (4.0, 5.05, 0.0), (3.0, 5.05, 0.0), (3.0, 4.025, 0.0), (4.0, 4.025, 0.0), (3.0, 7.05, 0.0), (4.0, 1.0, 0.0), (4.0, 3.0, 0.0), (4.0, 7.05, 0.0), (4.0, 0.09245, 0.0), (3.0, 0.09245, 0.0), (4.0, 7.958, 0.0), (3.0, 7.958, 0.0), (-1.07, 0.9, -1.118e-07), (-1.07, 0.6364, -0.6364), (-1.07, -3.86e-08, -0.9), (-1.07, -0.6364, -0.6364), (-1.07, -0.9, -5.811e-08), (-1.07, -0.6364, 0.6364), (-1.07, 1.148e-08, 0.9), (-1.07, 0.6364, 0.6364), (-1.07, 7.15, -1.103e-07), (-1.07, 7.414, -0.6364), (-1.07, 8.05, -0.9), (-1.07, 8.687, -0.6364), (-1.07, 8.95, -2.98e-09), (-1.07, 8.687, 0.6364), (-1.07, 8.05, 0.9), (-1.07, 7.414, 0.6364), (3.0, 1.0, 1.0), (3.0, 3.0, 1.0), (4.0, 5.05, 1.0), (3.0, 5.05, 1.0), (3.0, 4.025, 1.0), (4.0, 4.025, 1.0), (3.0, 7.05, 1.0), (4.0, 1.0, 1.0), (4.0, 3.0, 1.0), (4.0, 7.05, 1.0), (4.0, 0.09245, 1.0), (3.0, 0.09245, 1.0), (4.0, 7.958, 1.0), (3.0, 7.958, 1.0), (3.0, 1.0, 2.0), (3.0, 3.0, 2.0), (4.0, 5.05, 2.0), (3.0, 5.05, 2.0), (3.0, 4.025, 2.0), (4.0, 4.025, 2.0), (3.0, 7.05, 2.0), (4.0, 1.0, 2.0), (4.0, 3.0, 2.0), (4.0, 7.05, 2.0)], [], [(4, 2, 17, 20), (5, 4, 20, 21), (4, 5, 7, 6), (6, 7, 9, 8), (8, 9, 11, 10), (10, 11, 13, 12), (59, 55, 87, 89), (12, 13, 15, 14), (14, 15, 1, 0), (6, 8, 138, 137), (16, 19, 18, 17), (17, 18, 21, 20), (0, 1, 19, 16), (2, 0, 16, 17), (15, 13, 66, 67), (27, 31, 75, 73), (21, 20, 22, 23), (45, 47, 83, 82), (57, 29, 74, 88), (17, 16, 22), (17, 22, 20), (22, 16, 24, 26), (26, 24, 28, 30), (16, 19, 25, 24), (25, 19, 69, 72), (23, 22, 26, 27), (30, 28, 29, 31), (27, 26, 30, 31), (51, 57, 88, 85), (24, 25, 29, 28), (36, 52, 49, 34), (37, 53, 52, 36), (36, 38, 39, 37), (38, 40, 41, 39), (40, 42, 43, 41), (42, 44, 45, 43), (31, 59, 89, 75), (44, 46, 47, 45), (46, 32, 33, 47), (40, 38, 145, 146), (48, 51, 50, 49), (49, 50, 53, 52), (32, 48, 51, 33), (34, 49, 48, 32), (9, 7, 60, 64), (19, 1, 63, 69), (53, 55, 54, 52), (39, 41, 80, 79), (33, 51, 85, 77), (49, 54, 48), (49, 52, 54), (54, 58, 56, 48), (58, 30, 28, 56), (48, 56, 57, 51), (13, 11, 65, 66), (55, 59, 58, 54), (61, 63, 67, 66, 65, 64, 60, 62), (59, 31, 30, 58), (43, 45, 82, 81), (56, 28, 29, 57), (61, 62, 70, 68), (63, 61, 68, 69), (68, 70, 71), (69, 68, 71), (89, 87, 95, 97), (104, 101, 119, 118), (76, 78, 79, 80, 81, 82, 83, 77), (76, 84, 86, 78), (77, 85, 84, 76), (84, 87, 86), (85, 87, 84), (69, 71, 99, 98), (98, 103, 116, 117), (23, 27, 73, 71), (29, 25, 72, 74), (41, 43, 81, 80), (11, 9, 64, 65), (55, 53, 86, 87), (21, 23, 71, 70), (37, 39, 79, 78), (47, 33, 77, 83), (7, 5, 62, 60), (1, 15, 67, 63), (53, 37, 78, 86), (5, 21, 70, 62), (35, 3, 91, 90), (90, 91, 93, 92), (94, 96, 97, 95), (96, 92, 93, 97), (73, 75, 93, 91), (35, 90, 114, 113), (96, 94, 115, 108), (75, 89, 97, 93), (101, 85, 112, 119), (71, 73, 91, 3), (98, 99, 100, 103), (102, 101, 104, 105), (87, 85, 101, 102), (3, 35, 103, 100), (94, 95, 105, 104), (74, 72, 107, 110), (71, 3, 100, 99), (95, 87, 102, 105), (117, 116, 130, 131), (109, 110, 124, 123), (112, 109, 123, 126), (115, 118, 132, 129), (119, 112, 126, 133), (110, 107, 121, 124), (85, 88, 109, 112), (72, 69, 106, 107), (92, 96, 108, 111), (94, 104, 118, 115), (69, 98, 117, 106), (90, 92, 111, 114), (103, 35, 113, 116), (88, 74, 110, 109), (128, 125, 155, 158), (132, 133, 163, 162), (127, 128, 158, 157), (131, 130, 160, 161), (123, 124, 154, 153), (126, 123, 153, 156), (113, 114, 128, 127), (118, 119, 133, 132), (114, 111, 125, 128), (107, 106, 120, 121), (106, 117, 131, 120), (108, 115, 129, 122), (116, 113, 127, 130), (111, 108, 122, 125), (134, 135, 136, 137, 138, 139, 140, 141), (142, 149, 148, 147, 146, 145, 144, 143), (36, 34, 143, 144), (46, 44, 148, 149), (2, 4, 136, 135), (12, 14, 141, 140), (42, 40, 146, 147), (8, 10, 139, 138), (38, 36, 144, 145), (32, 46, 149, 142), (4, 6, 137, 136), (14, 0, 134, 141), (34, 32, 142, 143), (0, 2, 135, 134), (44, 42, 147, 148), (10, 12, 140, 139), (162, 163, 170, 173), (157, 158, 172, 171), (161, 160, 171, 164), (153, 154, 168, 167), (156, 153, 167, 170), (159, 162, 173), (121, 120, 150, 151), (120, 131, 161, 150), (122, 129, 159, 152), (130, 127, 157, 160), (125, 122, 152, 155), (124, 121, 151, 154), (133, 126, 156, 163), (129, 132, 162, 159), (170, 167, 166, 173), (167, 168, 169, 166), (165, 164, 171, 172), (168, 165, 172, 169), (158, 155, 169, 172), (151, 150, 164, 165), (150, 161, 164), (152, 159, 173, 166), (160, 157, 171), (155, 152, 166, 169), (154, 151, 165, 168), (163, 156, 170)])
me_cylinder.polygons.foreach_set('use_smooth', [True] * 173)
_uv = me_cylinder.uv_layers.new(name='UVMap')
_uv.uv.foreach_set('vector', [0.7286, 0.186, 0.672, 0.2094, 0.672, 0.04947, 0.7286, 0.02605, 0.3562, 0.2411, 0.2628, 0.2411, 0.2628, 0.1476, 0.3562, 0.1476, 0.2628, 0.2411, 0.3562, 0.2411, 0.3562, 0.2769, 0.2628, 0.2769, 0.2628, 0.2769, 0.3562, 0.2769, 0.3562, 0.3127, 0.2628, 0.3127, 0.2628, 0.3127, 0.3562, 0.3127, 0.3562, 0.3484, 0.2628, 0.3484, 0.2628, 0.3484, 0.3562, 0.3484, 0.3562, 0.3842, 0.2628, 0.3842, 0.1111, 0.1657, 0.1111, 0.05525, 0.2222, 0.05525, 0.2222, 0.1657, 0.2628, 0.3842, 0.3562, 0.3842, 0.3562, 0.42, 0.2628, 0.42, 0.2628, 0.42, 0.3562, 0.42, 0.3562, 0.4558, 0.2628, 0.4558, 0.7851, 0.2094, 0.8086, 0.266, 0.8006, 0.266, 0.7795, 0.2151, 0.4288, 0.7763, 0.4288, 0.6658, 0.4673, 0.6658, 0.4673, 0.7763, 0.0, 0.4054, 0.1111, 0.4054, 0.1111, 0.4447, 0.0, 0.4447, 0.2628, 0.4558, 0.3562, 0.4558, 0.3562, 0.5492, 0.2628, 0.5492, 0.672, 0.2094, 0.6486, 0.266, 0.6486, 0.106, 0.672, 0.04947, 0.3562, 0.42, 0.3562, 0.3842, 0.4497, 0.3842, 0.4497, 0.42, 0.1111, 0.279, 0.1111, 0.2224, 0.2222, 0.2224, 0.2222, 0.279, 0.1111, 0.4447, 0.0, 0.4447, 3.312e-09, 0.3895, 0.1111, 0.3895, 0.3562, 0.3847, 0.3562, 0.421, 0.2615, 0.421, 0.2615, 0.3847, 0.1111, 0.5552, 0.1111, 0.6119, 1.325e-08, 0.6119, 0.0, 0.5552, 0.672, 0.04947, 0.6486, 0.106, 0.6486, 0.02605, 0.672, 0.04947, 0.6486, 0.02605, 0.7286, 0.02605, 0.6486, 0.02605, 0.6486, 0.106, 0.4886, 0.106, 0.4886, 0.02605, 0.4886, 0.02605, 0.4886, 0.106, 0.4066, 0.106, 0.4066, 0.02605, 0.2222, 0.779, 0.1111, 0.779, 0.1111, 0.6685, 0.2222, 0.6685, 0.1111, 0.6685, 0.1111, 0.779, 0.0, 0.779, 0.0, 0.6685, 0.1111, 0.3895, 3.312e-09, 0.3895, 6.624e-09, 0.279, 0.1111, 0.279, 0.4904, 0.8868, 0.4349, 0.8868, 0.4349, 0.7763, 0.4904, 0.7763, 0.1111, 0.279, 6.624e-09, 0.279, 6.624e-09, 0.2224, 0.1111, 0.2224, 0.1111, 0.4447, 0.1111, 0.5552, 0.0, 0.5552, 2.649e-08, 0.4447, 0.2222, 0.6685, 0.1111, 0.6685, 0.1111, 0.6119, 0.2222, 0.6119, 0.08464, 0.186, 0.08464, 0.02605, 0.1412, 0.04947, 0.1412, 0.2094, 0.3563, 0.2396, 0.3563, 0.1449, 0.451, 0.1449, 0.451, 0.2396, 0.451, 0.2396, 0.451, 0.2759, 0.3563, 0.2759, 0.3563, 0.2396, 0.451, 0.2759, 0.451, 0.3122, 0.3562, 0.3122, 0.3563, 0.2759, 0.451, 0.3122, 0.451, 0.3484, 0.3562, 0.3484, 0.3562, 0.3122, 0.451, 0.3484, 0.451, 0.3847, 0.3562, 0.3847, 0.3562, 0.3484, 0.1111, 0.2224, 0.1111, 0.1657, 0.2222, 0.1657, 0.2222, 0.2224, 0.451, 0.3847, 0.451, 0.421, 0.3562, 0.421, 0.3562, 0.3847, 0.451, 0.421, 0.451, 0.4572, 0.3562, 0.4572, 0.3562, 0.421, 0.004657, 0.266, 0.02808, 0.2094, 0.03374, 0.2151, 0.01266, 0.266, 0.1969, 0.779, 0.1969, 0.8895, 0.1569, 0.8895, 0.1569, 0.779, 0.984, 0.4997, 0.984, 0.6102, 0.9444, 0.6102, 0.9444, 0.4997, 0.451, 0.4572, 0.451, 0.552, 0.3562, 0.552, 0.3562, 0.4572, 0.1412, 0.2094, 0.1412, 0.04947, 0.1646, 0.106, 0.1646, 0.266, 0.3562, 0.3127, 0.3562, 0.2769, 0.4497, 0.2769, 0.4497, 0.3127, 0.3562, 0.5492, 0.3562, 0.4558, 0.4497, 0.4558, 0.4497, 0.5492, 0.1111, 5.269e-08, 0.1111, 0.05525, 1.325e-08, 0.05525, 1.987e-08, 0.0, 0.3563, 0.2759, 0.3562, 0.3122, 0.2615, 0.3122, 0.2615, 0.2759, 0.3562, 0.4572, 0.3562, 0.552, 0.2615, 0.552, 0.2615, 0.4572, 0.1412, 0.04947, 0.1646, 0.02605, 0.1646, 0.106, 0.1412, 0.04947, 0.08464, 0.02605, 0.1646, 0.02605, 0.1646, 0.02605, 0.3246, 0.02605, 0.3246, 0.106, 0.1646, 0.106, 0.3246, 0.02605, 0.4066, 0.02605, 0.4066, 0.106, 0.3246, 0.106, 0.2222, 0.4447, 0.2222, 0.5552, 0.1111, 0.5552, 0.1111, 0.4447, 0.3562, 0.3842, 0.3562, 0.3484, 0.4497, 0.3484, 0.4497, 0.3842, 0.1111, 0.05525, 0.1111, 0.1657, 1.325e-08, 0.1657, 1.325e-08, 0.05525, 0.9112, 0.7649, 0.8833, 0.7329, 0.8863, 0.6907, 0.9184, 0.663, 0.9609, 0.666, 0.9887, 0.698, 0.9857, 0.7402, 0.9536, 0.7679, 0.1111, 0.1657, 0.1111, 0.2224, 6.624e-09, 0.2224, 1.325e-08, 0.1657, 0.3562, 0.3484, 0.3562, 0.3847, 0.2615, 0.3847, 0.2615, 0.3484, 0.2222, 0.5552, 0.2222, 0.6119, 0.1111, 0.6119, 0.1111, 0.5552, 0.9112, 0.7649, 0.9536, 0.7679, 0.9887, 0.8727, 0.9463, 0.8697, 0.8833, 0.7329, 0.9112, 0.7649, 0.9463, 0.8697, 0.9184, 0.8378, 0.9463, 0.8697, 0.9887, 0.8727, 0.936, 0.8902, 0.9184, 0.8378, 0.9463, 0.8697, 0.936, 0.8902, 0.2222, 0.1657, 0.2222, 0.05525, 0.2778, 0.05525, 0.2778, 0.1657, 0.9465, 0.9375, 0.9465, 0.9972, 0.8868, 0.9972, 0.8868, 0.9375, 0.8057, 0.7883, 0.8482, 0.7853, 0.8803, 0.8131, 0.8833, 0.8552, 0.8554, 0.8872, 0.813, 0.8902, 0.7809, 0.8625, 0.7779, 0.8203, 0.8057, 0.7883, 0.8409, 0.6835, 0.8833, 0.6805, 0.8482, 0.7853, 0.7779, 0.8203, 0.813, 0.7155, 0.8409, 0.6835, 0.8057, 0.7883, 0.8409, 0.6835, 0.8306, 0.663, 0.8833, 0.6805, 0.813, 0.7155, 0.8306, 0.663, 0.8409, 0.6835, 0.78, 0.4046, 0.78, 0.3608, 0.8198, 0.3608, 0.8198, 0.4046, 0.06597, 0.9972, 0.06597, 0.9375, 0.1257, 0.9375, 0.1257, 0.9972, 0.1111, 0.3895, 0.1111, 0.279, 0.2222, 0.279, 0.2222, 0.3895, 0.1111, 0.6119, 0.1111, 0.6685, 0.0, 0.6685, 1.325e-08, 0.6119, 0.3562, 0.3122, 0.3562, 0.3484, 0.2615, 0.3484, 0.2615, 0.3122, 0.3562, 0.3484, 0.3562, 0.3127, 0.4497, 0.3127, 0.4497, 0.3484, 0.1111, 0.05525, 0.1111, 5.269e-08, 0.2222, 1.054e-07, 0.2222, 0.05525, 0.1111, 0.4447, 0.1111, 0.3895, 0.2222, 0.3895, 0.2222, 0.4447, 0.3563, 0.2396, 0.3563, 0.2759, 0.2615, 0.2759, 0.2615, 0.2396, 0.3562, 0.421, 0.3562, 0.4572, 0.2615, 0.4572, 0.2615, 0.421, 0.3562, 0.2769, 0.3562, 0.2411, 0.4497, 0.2411, 0.4497, 0.2769, 0.3562, 0.4558, 0.3562, 0.42, 0.4497, 0.42, 0.4497, 0.4558, 0.3563, 0.1449, 0.3563, 0.2396, 0.2615, 0.2396, 0.2615, 0.1449, 0.3562, 0.2411, 0.3562, 0.1476, 0.4497, 0.1476, 0.4497, 0.2411, 0.6239, 0.6916, 0.6239, 0.6478, 0.5363, 0.6478, 0.5363, 0.6916, 0.5363, 0.6916, 0.5363, 0.6478, 0.4915, 0.6478, 0.4915, 0.6916, 0.359, 0.6916, 0.4466, 0.6916, 0.4466, 0.6478, 0.359, 0.6478, 0.4466, 0.6916, 0.4915, 0.6916, 0.4915, 0.6478, 0.4466, 0.6478, 0.2222, 0.279, 0.2222, 0.2224, 0.2778, 0.2224, 0.2778, 0.279, 0.6239, 0.6916, 0.5363, 0.6916, 0.5363, 0.7354, 0.6239, 0.7354, 0.4466, 0.6916, 0.359, 0.6916, 0.359, 0.7354, 0.4466, 0.7354, 0.2222, 0.2224, 0.2222, 0.1657, 0.2778, 0.1657, 0.2778, 0.2224, 0.4754, 0.4046, 0.5151, 0.4046, 0.5151, 0.4484, 0.4754, 0.4484, 0.2222, 0.3895, 0.2222, 0.279, 0.2778, 0.279, 0.2778, 0.3895, 0.06597, 0.9972, 0.006274, 0.9972, 0.006274, 0.9375, 0.06597, 0.9375, 1.006, 0.9972, 0.9465, 0.9972, 0.9465, 0.9375, 1.006, 0.9375, 0.5151, 0.3608, 0.5151, 0.4046, 0.4754, 0.4046, 0.4754, 0.3608, 0.6239, 0.6478, 0.6239, 0.6916, 0.6636, 0.6916, 0.6636, 0.6478, 0.359, 0.6916, 0.359, 0.6478, 0.3193, 0.6478, 0.3193, 0.6916, 0.6476, 0.4046, 0.6925, 0.4046, 0.6925, 0.4484, 0.6476, 0.4484, 0.2222, 0.3895, 0.2778, 0.3895, 0.2778, 0.4396, 0.2222, 0.4396, 0.2778, 0.05525, 0.2222, 0.05525, 0.2222, 0.005107, 0.2778, 0.005107, 0.1257, 0.9972, 0.1257, 0.9375, 0.1854, 0.9375, 0.1854, 0.9972, 0.6027, 0.4484, 0.6476, 0.4484, 0.6476, 0.4921, 0.6027, 0.4921, 0.5151, 0.4484, 0.6027, 0.4484, 0.6027, 0.4921, 0.5151, 0.4921, 0.359, 0.7354, 0.3193, 0.7354, 0.3193, 0.7792, 0.359, 0.7792, 0.4754, 0.4484, 0.5151, 0.4484, 0.5151, 0.4921, 0.4754, 0.4921, 0.6476, 0.4484, 0.6925, 0.4484, 0.6925, 0.4921, 0.6476, 0.4921, 0.5151, 0.4046, 0.6027, 0.4046, 0.6027, 0.4484, 0.5151, 0.4484, 0.6925, 0.4046, 0.78, 0.4046, 0.78, 0.4484, 0.6925, 0.4484, 0.4915, 0.6916, 0.4466, 0.6916, 0.4466, 0.7354, 0.4915, 0.7354, 0.359, 0.6916, 0.3193, 0.6916, 0.3193, 0.7354, 0.359, 0.7354, 0.78, 0.4046, 0.8198, 0.4046, 0.8198, 0.4484, 0.78, 0.4484, 0.5363, 0.6916, 0.4915, 0.6916, 0.4915, 0.7354, 0.5363, 0.7354, 0.6636, 0.6916, 0.6239, 0.6916, 0.6239, 0.7354, 0.6636, 0.7354, 0.6027, 0.4046, 0.6476, 0.4046, 0.6476, 0.4484, 0.6027, 0.4484, 0.5363, 0.7792, 0.4915, 0.7792, 0.4915, 0.823, 0.5363, 0.823, 0.8271, 0.9375, 0.8271, 0.9972, 0.7674, 0.9972, 0.7674, 0.9375, 0.6239, 0.7792, 0.5363, 0.7792, 0.5363, 0.823, 0.6239, 0.823, 0.1854, 0.9972, 0.1854, 0.9375, 0.2451, 0.9375, 0.2451, 0.9972, 0.6027, 0.4921, 0.6476, 0.4921, 0.6476, 0.5359, 0.6027, 0.5359, 0.5151, 0.4921, 0.6027, 0.4921, 0.6027, 0.5359, 0.5151, 0.5359, 0.6239, 0.7354, 0.5363, 0.7354, 0.5363, 0.7792, 0.6239, 0.7792, 0.8868, 0.9375, 0.8868, 0.9972, 0.8271, 0.9972, 0.8271, 0.9375, 0.5363, 0.7354, 0.4915, 0.7354, 0.4915, 0.7792, 0.5363, 0.7792, 0.6925, 0.4484, 0.78, 0.4484, 0.78, 0.4921, 0.6925, 0.4921, 0.78, 0.4484, 0.8198, 0.4484, 0.8198, 0.4921, 0.78, 0.4921, 0.4466, 0.7354, 0.359, 0.7354, 0.359, 0.7792, 0.4466, 0.7792, 0.6636, 0.7354, 0.6239, 0.7354, 0.6239, 0.7792, 0.6636, 0.7792, 0.4915, 0.7354, 0.4466, 0.7354, 0.4466, 0.7792, 0.4915, 0.7792, 0.6566, 0.266, 0.6777, 0.2151, 0.7286, 0.194, 0.7795, 0.2151, 0.8006, 0.266, 0.7795, 0.3169, 0.7286, 0.338, 0.6777, 0.3169, 0.1566, 0.266, 0.1355, 0.3169, 0.08464, 0.338, 0.03374, 0.3169, 0.01266, 0.266, 0.03374, 0.2151, 0.08464, 0.194, 0.1355, 0.2151, 0.08464, 0.186, 0.1412, 0.2094, 0.1355, 0.2151, 0.08464, 0.194, 0.1412, 0.3226, 0.08464, 0.346, 0.08464, 0.338, 0.1355, 0.3169, 0.672, 0.2094, 0.7286, 0.186, 0.7286, 0.194, 0.6777, 0.2151, 0.7286, 0.346, 0.672, 0.3226, 0.6777, 0.3169, 0.7286, 0.338, 0.02808, 0.3226, 0.004657, 0.266, 0.01266, 0.266, 0.03374, 0.3169, 0.8086, 0.266, 0.7851, 0.3226, 0.7795, 0.3169, 0.8006, 0.266, 0.02808, 0.2094, 0.08464, 0.186, 0.08464, 0.194, 0.03374, 0.2151, 0.1646, 0.266, 0.1412, 0.3226, 0.1355, 0.3169, 0.1566, 0.266, 0.7286, 0.186, 0.7851, 0.2094, 0.7795, 0.2151, 0.7286, 0.194, 0.672, 0.3226, 0.6486, 0.266, 0.6566, 0.266, 0.6777, 0.3169, 0.1412, 0.2094, 0.1646, 0.266, 0.1566, 0.266, 0.1355, 0.2151, 0.6486, 0.266, 0.672, 0.2094, 0.6777, 0.2151, 0.6566, 0.266, 0.08464, 0.346, 0.02808, 0.3226, 0.03374, 0.3169, 0.08464, 0.338, 0.7851, 0.3226, 0.7286, 0.346, 0.7286, 0.338, 0.7795, 0.3169, 0.7674, 0.9375, 0.7674, 0.9972, 0.6868, 0.9972, 0.6868, 0.9375, 0.6239, 0.823, 0.5363, 0.823, 0.5363, 0.8667, 0.6239, 0.8667, 0.2451, 0.9972, 0.2451, 0.9375, 0.3257, 0.9375, 0.3257, 0.9972, 0.6027, 0.5359, 0.6476, 0.5359, 0.6476, 0.5797, 0.6027, 0.5797, 0.5151, 0.5359, 0.6027, 0.5359, 0.6027, 0.5797, 0.5151, 0.5797, 0.359, 0.823, 0.3193, 0.823, 0.359, 0.8667, 0.6925, 0.4921, 0.78, 0.4921, 0.78, 0.5359, 0.6925, 0.5359, 0.78, 0.4921, 0.8198, 0.4921, 0.8198, 0.5359, 0.78, 0.5359, 0.4466, 0.7792, 0.359, 0.7792, 0.359, 0.823, 0.4466, 0.823, 0.6636, 0.7792, 0.6239, 0.7792, 0.6239, 0.823, 0.6636, 0.823, 0.4915, 0.7792, 0.4466, 0.7792, 0.4466, 0.823, 0.4915, 0.823, 0.6476, 0.4921, 0.6925, 0.4921, 0.6925, 0.5359, 0.6476, 0.5359, 0.4754, 0.4921, 0.5151, 0.4921, 0.5151, 0.5359, 0.4754, 0.5359, 0.359, 0.7792, 0.3193, 0.7792, 0.3193, 0.823, 0.359, 0.823, 0.6868, 0.9972, 0.5674, 0.9972, 0.5674, 0.9375, 0.6868, 0.9375, 0.5674, 0.9972, 0.5063, 0.9972, 0.5062, 0.9375, 0.5674, 0.9375, 0.4451, 0.9972, 0.3257, 0.9972, 0.3257, 0.9375, 0.4451, 0.9375, 0.5063, 0.9972, 0.4451, 0.9972, 0.4451, 0.9375, 0.5062, 0.9375, 0.5363, 0.823, 0.4915, 0.823, 0.4915, 0.8667, 0.5363, 0.8667, 0.6925, 0.5359, 0.78, 0.5359, 0.78, 0.5797, 0.6925, 0.5797, 0.78, 0.5359, 0.8198, 0.5359, 0.78, 0.5797, 0.4466, 0.823, 0.359, 0.823, 0.359, 0.8667, 0.4466, 0.8667, 0.6636, 0.823, 0.6239, 0.823, 0.6239, 0.8667, 0.4915, 0.823, 0.4466, 0.823, 0.4466, 0.8667, 0.4915, 0.8667, 0.6476, 0.5359, 0.6925, 0.5359, 0.6925, 0.5797, 0.6476, 0.5797, 0.4754, 0.5359, 0.5151, 0.5359, 0.5151, 0.5797])
me_cylinder.use_remesh_preserve_volume = False
me_cylinder.use_remesh_preserve_attributes = False
me_cylinder.use_mirror_vertex_groups = False
me_cylinder.update()

# ---- objects
ob_cube_003 = bpy.data.objects.new('Cube.003', me_cube_004)
ob_cube_002 = bpy.data.objects.new('Cube.002', me_cube_003)
ob_cube_001 = bpy.data.objects.new('Cube.001', me_cube_002)
ob_cube = bpy.data.objects.new('Cube', me_cube_001)
ob_cylinder = bpy.data.objects.new('Cylinder', me_cylinder)
ob_lamp = bpy.data.objects.new('Lamp', light_lamp)
ob_camera = bpy.data.objects.new('Camera', cam_camera)

# ---- transforms, parenting, visibility, modifiers, constraints
ob_cube_003.location = (2.653, 5.653, 0.5)
ob_cube_003.rotation_euler = (0.0, -1.396, 0.0)
ob_cube_003.lineart.crease_threshold = 0.0
ob_cube_002.location = (2.653, 2.653, 0.5)
ob_cube_002.rotation_euler = (0.0, -1.396, 0.0)
ob_cube_002.lineart.crease_threshold = 0.0
ob_cube_001.location = (0.6534, 2.653, -1.5)
ob_cube_001.lineart.crease_threshold = 0.0
ob_cube.location = (0.6534, 5.653, -1.5)
ob_cube.lineart.crease_threshold = 0.0
ob_cylinder.location = (0.0, 0.0, 0.0)
ob_cylinder.lineart.crease_threshold = 0.0
ob_lamp.location = (-5.461, 1.005, 5.904)
ob_lamp.rotation_euler = (0.6503, 0.05522, 1.866)
ob_lamp.lock_rotations_4d = False
ob_lamp.empty_display_type = 'ARROWS'
ob_lamp.color = (0.0, 0.0, 0.0, 0.0)
ob_lamp.lineart.crease_threshold = 0.0
ob_camera.location = (7.481, -6.508, 5.344)
ob_camera.rotation_euler = (1.109, 0.0, 0.8149)
ob_camera.lock_rotations_4d = False
ob_camera.empty_display_type = 'ARROWS'
ob_camera.color = (0.0, 0.0, 0.0, 0.0)
ob_camera.display_type = 'WIRE'
ob_camera.lineart.crease_threshold = 0.0

# ---- collection membership
col_collection_1.objects.link(ob_cube_003)
col_collection_1.objects.link(ob_cube_002)
col_collection_1.objects.link(ob_cube_001)
col_collection_1.objects.link(ob_cube)
col_collection_1.objects.link(ob_cylinder)
col_collection_1.objects.link(ob_lamp)
col_collection_1.objects.link(ob_camera)

# ---- scene / render settings (as saved in the file)
scene.camera = ob_camera
scene.frame_start = 1; scene.frame_end = 250; scene.frame_set(1)
scene.render.engine = 'CYCLES'
scene.render.resolution_percentage = 50
scene.render.dither_intensity = 0.0
scene.cycles.use_denoising = False
scene.cycles.samples = 128
scene.cycles.sampling_pattern = 'TABULATED_SOBOL'
scene.cycles.use_adaptive_sampling = False
scene.cycles.use_light_tree = False
scene.cycles.blur_glossy = 0.0
scene.cycles.sample_clamp_indirect = 0.0
scene.view_settings.view_transform = 'Standard'
bpy.context.view_layer.update()
